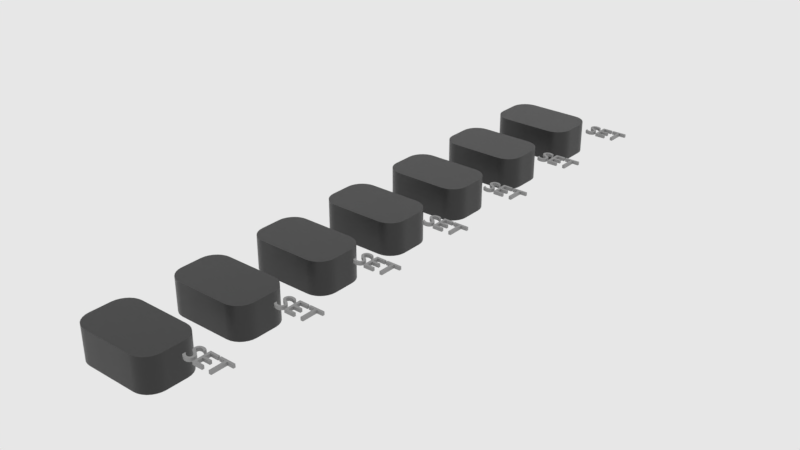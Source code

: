 # Source: f_sidebuttons.blend  (saved by Blender 2.83.18; exported with 4.5.12 LTS)
import bpy
from mathutils import Matrix  # noqa: F401  (used for matrix-valued properties, if any)

bpy.ops.wm.read_factory_settings(use_empty=True)
scene = bpy.context.scene
scene.name = 'main'

# ---- collections
col_collection_1 = bpy.data.collections.new('Collection 1'); scene.collection.children.link(col_collection_1)

# ---- materials (node trees are filled in below, after node groups)
mat_sy_cutter = bpy.data.materials.new('sy_cutter')
mat_sy_dark_matte = bpy.data.materials.new('sy_dark_matte')
mat_sy_dark_matte.roughness = 0.25
mat_sy_lite_matte = bpy.data.materials.new('sy_lite_matte')
mat_sy_lite_matte.roughness = 0.25

# ---- node groups
ng_sy_plastic_001 = bpy.data.node_groups.new('sy_plastic.001', 'ShaderNodeTree')
_s = ng_sy_plastic_001.interface.new_socket(name='Color', in_out='OUTPUT', socket_type='NodeSocketColor')
_s.default_value = (0.01341, 0.01341, 0.01341, 1.0)
_s = ng_sy_plastic_001.interface.new_socket(name='Roughness', in_out='OUTPUT', socket_type='NodeSocketColor')
_s.default_value = (0.0, 0.0, 0.0, 0.0)
_s = ng_sy_plastic_001.interface.new_socket(name='Normal', in_out='OUTPUT', socket_type='NodeSocketVector')
_s.min_value = 0.0
_s.max_value = 0.0
_s = ng_sy_plastic_001.interface.new_socket(name='Color', in_out='INPUT', socket_type='NodeSocketColor')
_s.default_value = (0.01341, 0.01341, 0.01341, 1.0)
_s = ng_sy_plastic_001.interface.new_socket(name='Scale', in_out='INPUT', socket_type='NodeSocketFloat')
_s.default_value = 1.0
_s.min_value = 0.0
_s.max_value = 10.0
_s = ng_sy_plastic_001.interface.new_socket(name='Roughness', in_out='INPUT', socket_type='NodeSocketFloat')
_s.default_value = 1.0
_s.min_value = 0.0
_s.max_value = 3.0
_s = ng_sy_plastic_001.interface.new_socket(name='Bump', in_out='INPUT', socket_type='NodeSocketFloat')
_s.default_value = 1.0
_s.min_value = 0.0
_s.max_value = 1.0
_s = ng_sy_plastic_001.interface.new_socket(name='Normal', in_out='INPUT', socket_type='NodeSocketVector')
_s.min_value = 0.0
_s.max_value = -1.0
_s.hide_value = True
_N = ng_sy_plastic_001.nodes; _L = ng_sy_plastic_001.links
n0 = _N.new('ShaderNodeValToRGB'); n0.name = 'ColorRamp'; n0.location = (258, -72)
while len(n0.color_ramp.elements) > 1: n0.color_ramp.elements.remove(n0.color_ramp.elements[-1])
n0.color_ramp.elements[0].position = 0.004545; n0.color_ramp.elements[0].color = (0.2194, 0.2194, 0.2194, 1.0)
_e = n0.color_ramp.elements.new(0.8182); _e.color = (1.0, 1.0, 1.0, 1.0)
n1 = _N.new('ShaderNodeTexNoise'); n1.name = 'Noise Texture'; n1.location = (55, 153)
n2 = _N.new('ShaderNodeTexNoise'); n2.name = 'Musgrave Texture'; n2.location = (46, -89)
n2.width = 150
n2.normalize = False
n2.inputs[2].default_value = 300.0
n2.inputs[3].default_value = 11.2
n2.inputs[4].default_value = 0.25
n3 = _N.new('ShaderNodeValue'); n3.name = 'Value.001'; n3.location = (-353, -382)
n3.outputs[0].default_value = 0.0
n4 = _N.new('ShaderNodeRGB'); n4.name = 'RGB'; n4.location = (-365, 262)
n4.outputs[0].default_value = (0.01341, 0.01341, 0.01341, 1.0)
n5 = _N.new('ShaderNodeMix'); n5.name = 'Mix.001'; n5.location = (550, 25)
n5.data_type = 'RGBA'
n6 = _N.new('NodeReroute'); n6.name = 'Reroute'; n6.location = (-260, -194)
n6.width = 16
n6.socket_idname = 'NodeSocketFloat'
n7 = _N.new('ShaderNodeValue'); n7.name = 'Value'; n7.location = (-429, -187)
n7.outputs[0].default_value = 1.0
n8 = _N.new('ShaderNodeMath'); n8.name = 'Math'; n8.location = (-147, 40)
n8.operation = 'MULTIPLY'
n8.inputs[1].default_value = 400.0
n8.inputs[2].default_value = 0.0
n9 = _N.new('ShaderNodeMath'); n9.name = 'Math.001'; n9.location = (-150, -131)
n9.operation = 'MULTIPLY'
n9.inputs[1].default_value = 300.0
n9.inputs[2].default_value = 0.0
n10 = _N.new('ShaderNodeMath'); n10.name = 'Math.002'; n10.location = (-146, -320)
n10.operation = 'DIVIDE'
n10.inputs[1].default_value = 10.0
n10.inputs[2].default_value = 0.0
n11 = _N.new('ShaderNodeMath'); n11.name = 'Math.003'; n11.location = (746, 19)
n11.operation = 'MULTIPLY'
n11.inputs[2].default_value = 0.0
n12 = _N.new('NodeGroupInput'); n12.name = 'Group Input'; n12.location = (-627, -4)
n13 = _N.new('ShaderNodeValToRGB'); n13.name = 'ColorRamp.001'; n13.location = (255, 159)
while len(n13.color_ramp.elements) > 1: n13.color_ramp.elements.remove(n13.color_ramp.elements[-1])
n13.color_ramp.elements[0].position = 0.1727; n13.color_ramp.elements[0].color = (0.2194, 0.2194, 0.2194, 1.0)
_e = n13.color_ramp.elements.new(1.0); _e.color = (1.0, 1.0, 1.0, 1.0)
n14 = _N.new('ShaderNodeValue'); n14.name = 'Value.002'; n14.location = (520, 233)
n14.outputs[0].default_value = 1.0
n15 = _N.new('ShaderNodeBump'); n15.name = 'Bump'; n15.location = (721, -216)
n15.inputs[1].default_value = 0.2
n15.inputs[2].default_value = 1.0
n16 = _N.new('NodeGroupOutput'); n16.name = 'Group Output'; n16.location = (990, -11)
_L.new(n1.outputs[0], n13.inputs[0])
_L.new(n5.outputs[2], n11.inputs[0])
_L.new(n13.outputs[0], n5.inputs[6])
_L.new(n0.outputs[0], n5.inputs[7])
_L.new(n2.outputs[0], n0.inputs[0])
_L.new(n15.outputs[0], n16.inputs[2])
_L.new(n5.outputs[2], n15.inputs[3])
_L.new(n8.outputs[0], n1.inputs[2])
_L.new(n9.outputs[0], n2.inputs[0])
_L.new(n10.outputs[0], n15.inputs[0])
_L.new(n12.outputs[0], n16.inputs[0])
_L.new(n12.outputs[4], n15.inputs[4])
_L.new(n11.outputs[0], n16.inputs[1])
_L.new(n7.outputs[0], n6.inputs[0])
_L.new(n12.outputs[1], n8.inputs[0])
_L.new(n12.outputs[1], n9.inputs[0])
_L.new(n12.outputs[3], n10.inputs[0])
_L.new(n12.outputs[2], n11.inputs[1])
n16.is_active_output = True
ng_sy_plastic_002 = bpy.data.node_groups.new('sy_plastic.002', 'ShaderNodeTree')
_s = ng_sy_plastic_002.interface.new_socket(name='Color', in_out='OUTPUT', socket_type='NodeSocketColor')
_s.default_value = (0.01341, 0.01341, 0.01341, 1.0)
_s = ng_sy_plastic_002.interface.new_socket(name='Roughness', in_out='OUTPUT', socket_type='NodeSocketColor')
_s.default_value = (0.0, 0.0, 0.0, 0.0)
_s = ng_sy_plastic_002.interface.new_socket(name='Normal', in_out='OUTPUT', socket_type='NodeSocketVector')
_s.min_value = 0.0
_s.max_value = 0.0
_s = ng_sy_plastic_002.interface.new_socket(name='Color', in_out='INPUT', socket_type='NodeSocketColor')
_s.default_value = (0.01341, 0.01341, 0.01341, 1.0)
_s = ng_sy_plastic_002.interface.new_socket(name='Scale', in_out='INPUT', socket_type='NodeSocketFloat')
_s.default_value = 1.0
_s.min_value = 0.0
_s.max_value = 10.0
_s = ng_sy_plastic_002.interface.new_socket(name='Roughness', in_out='INPUT', socket_type='NodeSocketFloat')
_s.default_value = 1.0
_s.min_value = 0.0
_s.max_value = 3.0
_s = ng_sy_plastic_002.interface.new_socket(name='Bump', in_out='INPUT', socket_type='NodeSocketFloat')
_s.default_value = 1.0
_s.min_value = 0.0
_s.max_value = 1.0
_s = ng_sy_plastic_002.interface.new_socket(name='Normal', in_out='INPUT', socket_type='NodeSocketVector')
_s.min_value = 0.0
_s.max_value = -1.0
_s.hide_value = True
_N = ng_sy_plastic_002.nodes; _L = ng_sy_plastic_002.links
n0 = _N.new('ShaderNodeValToRGB'); n0.name = 'ColorRamp'; n0.location = (258, -72)
while len(n0.color_ramp.elements) > 1: n0.color_ramp.elements.remove(n0.color_ramp.elements[-1])
n0.color_ramp.elements[0].position = 0.004545; n0.color_ramp.elements[0].color = (0.2194, 0.2194, 0.2194, 1.0)
_e = n0.color_ramp.elements.new(0.8182); _e.color = (1.0, 1.0, 1.0, 1.0)
n1 = _N.new('ShaderNodeTexNoise'); n1.name = 'Noise Texture'; n1.location = (55, 153)
n2 = _N.new('ShaderNodeTexNoise'); n2.name = 'Musgrave Texture'; n2.location = (46, -89)
n2.width = 150
n2.normalize = False
n2.inputs[2].default_value = 300.0
n2.inputs[3].default_value = 11.2
n2.inputs[4].default_value = 0.25
n3 = _N.new('ShaderNodeValue'); n3.name = 'Value.001'; n3.location = (-353, -382)
n3.outputs[0].default_value = 0.0
n4 = _N.new('ShaderNodeRGB'); n4.name = 'RGB'; n4.location = (-365, 262)
n4.outputs[0].default_value = (0.01341, 0.01341, 0.01341, 1.0)
n5 = _N.new('ShaderNodeMix'); n5.name = 'Mix.001'; n5.location = (550, 25)
n5.data_type = 'RGBA'
n6 = _N.new('NodeReroute'); n6.name = 'Reroute'; n6.location = (-260, -194)
n6.width = 16
n6.socket_idname = 'NodeSocketFloat'
n7 = _N.new('ShaderNodeValue'); n7.name = 'Value'; n7.location = (-429, -187)
n7.outputs[0].default_value = 1.0
n8 = _N.new('ShaderNodeMath'); n8.name = 'Math'; n8.location = (-147, 40)
n8.operation = 'MULTIPLY'
n8.inputs[1].default_value = 400.0
n8.inputs[2].default_value = 0.0
n9 = _N.new('ShaderNodeMath'); n9.name = 'Math.001'; n9.location = (-150, -131)
n9.operation = 'MULTIPLY'
n9.inputs[1].default_value = 300.0
n9.inputs[2].default_value = 0.0
n10 = _N.new('ShaderNodeMath'); n10.name = 'Math.002'; n10.location = (-146, -320)
n10.operation = 'DIVIDE'
n10.inputs[1].default_value = 10.0
n10.inputs[2].default_value = 0.0
n11 = _N.new('ShaderNodeMath'); n11.name = 'Math.003'; n11.location = (746, 19)
n11.operation = 'MULTIPLY'
n11.inputs[2].default_value = 0.0
n12 = _N.new('NodeGroupInput'); n12.name = 'Group Input'; n12.location = (-627, -4)
n13 = _N.new('ShaderNodeValToRGB'); n13.name = 'ColorRamp.001'; n13.location = (255, 159)
while len(n13.color_ramp.elements) > 1: n13.color_ramp.elements.remove(n13.color_ramp.elements[-1])
n13.color_ramp.elements[0].position = 0.1727; n13.color_ramp.elements[0].color = (0.2194, 0.2194, 0.2194, 1.0)
_e = n13.color_ramp.elements.new(1.0); _e.color = (1.0, 1.0, 1.0, 1.0)
n14 = _N.new('ShaderNodeValue'); n14.name = 'Value.002'; n14.location = (520, 233)
n14.outputs[0].default_value = 1.0
n15 = _N.new('ShaderNodeBump'); n15.name = 'Bump'; n15.location = (721, -216)
n15.inputs[1].default_value = 0.2
n15.inputs[2].default_value = 1.0
n16 = _N.new('NodeGroupOutput'); n16.name = 'Group Output'; n16.location = (990, -11)
_L.new(n1.outputs[0], n13.inputs[0])
_L.new(n5.outputs[2], n11.inputs[0])
_L.new(n13.outputs[0], n5.inputs[6])
_L.new(n0.outputs[0], n5.inputs[7])
_L.new(n2.outputs[0], n0.inputs[0])
_L.new(n15.outputs[0], n16.inputs[2])
_L.new(n5.outputs[2], n15.inputs[3])
_L.new(n8.outputs[0], n1.inputs[2])
_L.new(n9.outputs[0], n2.inputs[0])
_L.new(n10.outputs[0], n15.inputs[0])
_L.new(n12.outputs[0], n16.inputs[0])
_L.new(n12.outputs[4], n15.inputs[4])
_L.new(n11.outputs[0], n16.inputs[1])
_L.new(n7.outputs[0], n6.inputs[0])
_L.new(n12.outputs[1], n8.inputs[0])
_L.new(n12.outputs[1], n9.inputs[0])
_L.new(n12.outputs[3], n10.inputs[0])
_L.new(n12.outputs[2], n11.inputs[1])
n16.is_active_output = True
ng_auto_smooth = bpy.data.node_groups.new('Auto Smooth', 'GeometryNodeTree')
_s = ng_auto_smooth.interface.new_socket(name='Geometry', in_out='OUTPUT', socket_type='NodeSocketGeometry')
_s = ng_auto_smooth.interface.new_socket(name='Geometry', in_out='INPUT', socket_type='NodeSocketGeometry')
_s = ng_auto_smooth.interface.new_socket(name='Angle', in_out='INPUT', socket_type='NodeSocketFloat')
_s.subtype = 'ANGLE'
_s.min_value = 0.0
_s.max_value = 3.142
ng_auto_smooth.is_modifier = True
_N = ng_auto_smooth.nodes; _L = ng_auto_smooth.links
n0 = _N.new('NodeGroupOutput'); n0.name = 'Group Output'; n0.location = (480, -100)
n1 = _N.new('NodeGroupInput'); n1.name = 'Group Input'; n1.location = (-420, -300)
n2 = _N.new('NodeGroupInput'); n2.name = 'Group Input.001'; n2.location = (-60, -100)
n3 = _N.new('GeometryNodeSetShadeSmooth'); n3.name = 'Set Shade Smooth'; n3.location = (120, -100)
n3.domain = 'EDGE'
n4 = _N.new('GeometryNodeSetShadeSmooth'); n4.name = 'Set Shade Smooth.001'; n4.location = (300, -100)
n5 = _N.new('GeometryNodeInputMeshEdgeAngle'); n5.name = 'Edge Angle'; n5.location = (-420, -220)
n6 = _N.new('GeometryNodeInputEdgeSmooth'); n6.name = 'Is Edge Smooth'; n6.location = (-60, -160)
n7 = _N.new('GeometryNodeInputShadeSmooth'); n7.name = 'Is Face Smooth'; n7.location = (-240, -340)
n8 = _N.new('FunctionNodeBooleanMath'); n8.name = 'Boolean Math'; n8.location = (-60, -220)
n9 = _N.new('FunctionNodeCompare'); n9.name = 'Compare'; n9.location = (-240, -180)
n9.operation = 'LESS_EQUAL'
_L.new(n5.outputs[0], n9.inputs[0])
_L.new(n4.outputs[0], n0.inputs[0])
_L.new(n1.outputs[1], n9.inputs[1])
_L.new(n9.outputs[0], n8.inputs[0])
_L.new(n7.outputs[0], n8.inputs[1])
_L.new(n2.outputs[0], n3.inputs[0])
_L.new(n6.outputs[0], n3.inputs[1])
_L.new(n3.outputs[0], n4.inputs[0])
_L.new(n8.outputs[0], n3.inputs[2])
n0.is_active_output = True

# ---- material node trees
mat_sy_cutter.use_nodes = True; mat_sy_cutter.node_tree.nodes.clear()
_N = mat_sy_cutter.node_tree.nodes; _L = mat_sy_cutter.node_tree.links
n0 = _N.new('ShaderNodeBsdfPrincipled'); n0.name = 'Principled BSDF'; n0.location = (10, 300)
n0.distribution = 'GGX'
n0.subsurface_method = 'BURLEY'
n0.inputs[0].default_value = (0.0212, 0.0212, 0.0212, 1.0)
n0.inputs[2].default_value = 0.65
n0.inputs[3].default_value = 1.45
n0.inputs[27].default_value = (0.0, 0.0, 0.0, 1.0)
n0.inputs[28].default_value = 1.0
n1 = _N.new('ShaderNodeOutputMaterial'); n1.name = 'Material Output'; n1.location = (300, 300)
_L.new(n0.outputs[0], n1.inputs[0])
n1.is_active_output = True
mat_sy_dark_matte.use_nodes = True; mat_sy_dark_matte.node_tree.nodes.clear()
_N = mat_sy_dark_matte.node_tree.nodes; _L = mat_sy_dark_matte.node_tree.links
n0 = _N.new('ShaderNodeOutputMaterial'); n0.name = 'Material Output'; n0.location = (1294, 466)
n1 = _N.new('ShaderNodeBsdfPrincipled'); n1.name = 'Principled BSDF'; n1.location = (881, 441)
n1.distribution = 'GGX'
n1.subsurface_method = 'BURLEY'
n1.inputs[3].default_value = 1.45
n1.inputs[9].default_value = (1.0, 0.1, 1.0)
n1.inputs[27].default_value = (0.0, 0.0, 0.0, 1.0)
n1.inputs[28].default_value = 1.0
n2 = _N.new('ShaderNodeGroup'); n2.name = 'Group.001'; n2.location = (494, 235)
n2.width = 183
n2.node_tree = ng_sy_plastic_001
n2.inputs[0].default_value = (0.02166, 0.02166, 0.02166, 1.0)
n2.inputs[1].default_value = 10.0
n2.inputs[2].default_value = 1.0
n2.inputs[3].default_value = 1.0
n2.inputs[4].default_value = (0.0, 0.0, 0.0)
_L.new(n1.outputs[0], n0.inputs[0])
_L.new(n2.outputs[0], n1.inputs[0])
_L.new(n2.outputs[1], n1.inputs[2])
_L.new(n2.outputs[2], n1.inputs[5])
n0.is_active_output = True
mat_sy_lite_matte.use_nodes = True; mat_sy_lite_matte.node_tree.nodes.clear()
_N = mat_sy_lite_matte.node_tree.nodes; _L = mat_sy_lite_matte.node_tree.links
n0 = _N.new('ShaderNodeOutputMaterial'); n0.name = 'Material Output'; n0.location = (1294, 466)
n1 = _N.new('ShaderNodeBsdfPrincipled'); n1.name = 'Principled BSDF'; n1.location = (881, 441)
n1.distribution = 'GGX'
n1.subsurface_method = 'BURLEY'
n1.inputs[3].default_value = 1.45
n1.inputs[9].default_value = (1.0, 0.1, 1.0)
n1.inputs[27].default_value = (0.0, 0.0, 0.0, 1.0)
n1.inputs[28].default_value = 1.0
n2 = _N.new('ShaderNodeGroup'); n2.name = 'Group.001'; n2.location = (487, 183)
n2.width = 183
n2.node_tree = ng_sy_plastic_002
n2.inputs[0].default_value = (0.2818, 0.2818, 0.2818, 1.0)
n2.inputs[1].default_value = 10.0
n2.inputs[2].default_value = 1.0
n2.inputs[3].default_value = 1.0
n2.inputs[4].default_value = (0.0, 0.0, 0.0)
_L.new(n1.outputs[0], n0.inputs[0])
_L.new(n2.outputs[0], n1.inputs[0])
_L.new(n2.outputs[1], n1.inputs[2])
_L.new(n2.outputs[2], n1.inputs[5])
n0.is_active_output = True

# ---- world
world_world = bpy.data.worlds.new('world'); scene.world = world_world
world_world.color = (0.8, 0.8, 0.8)
world_world.use_sun_shadow = False
world_world.sun_shadow_jitter_overblur = 0.0
world_world.cycles.sampling_method = 'MANUAL'
world_world.cycles.homogeneous_volume = True

# ---- meshes
me_plane_341 = bpy.data.meshes.new('Plane.341')
me_plane_341.from_pydata([(-0.2588, -0.7547, 0.0), (0.2588, -0.7547, 0.0), (-0.2588, 0.7547, 0.0), (0.2588, 0.7547, 0.0), (-0.2232, 0.7191, 0.0), (-0.2232, -0.7191, 0.0), (0.2232, -0.7191, 0.0), (0.2232, 0.7191, 0.0), (0.0, 0.0, 0.0)], [], [(5, 4, 2, 0), (6, 5, 0, 1), (7, 6, 1, 3), (4, 7, 3, 2), (5, 6, 8), (6, 7, 8), (7, 4, 8), (4, 5, 8)])
me_plane_341.materials.append(mat_sy_cutter)
me_plane_341.use_remesh_preserve_volume = False
me_plane_341.use_remesh_preserve_attributes = False
me_plane_341.use_mirror_vertex_groups = False
me_plane_341.update()
me_plane_342 = bpy.data.meshes.new('Plane.342')
me_plane_342.from_pydata([(0.07515, -0.6349, 0.057), (0.008151, -0.7019, 0.057), (0.07506, -0.6442, 0.057), (0.07449, -0.6535, 0.057), (0.07306, -0.6627, 0.057), (0.07042, -0.6716, 0.057), (0.06626, -0.68, 0.057), (0.06048, -0.6872, 0.057), (0.0532, -0.693, 0.057), (0.04488, -0.6972, 0.057), (0.03594, -0.6998, 0.057), (0.02675, -0.7013, 0.057), (0.01748, -0.7018, 0.057), (0.008151, 0.7019, 0.057), (0.07515, 0.6349, 0.057), (0.01743, 0.7018, 0.057), (0.02672, 0.7013, 0.057), (0.03591, 0.6998, 0.057), (0.04485, 0.6972, 0.057), (0.05318, 0.693, 0.057), (0.06044, 0.6873, 0.057), (0.06625, 0.68, 0.057), (0.07041, 0.6717, 0.057), (0.07306, 0.6627, 0.057), (0.07448, 0.6535, 0.057), (0.07505, 0.6443, 0.057), (0.07515, -0.6349, -0.057), (0.008151, -0.7019, -0.057), (0.07506, -0.6442, -0.057), (0.07449, -0.6535, -0.057), (0.07306, -0.6627, -0.057), (0.07042, -0.6716, -0.057), (0.06626, -0.68, -0.057), (0.06048, -0.6872, -0.057), (0.0532, -0.693, -0.057), (0.04488, -0.6972, -0.057), (0.03594, -0.6998, -0.057), (0.02675, -0.7013, -0.057), (0.01748, -0.7018, -0.057), (0.008151, 0.7019, -0.057), (0.07515, 0.6349, -0.057), (0.01743, 0.7018, -0.057), (0.02672, 0.7013, -0.057), (0.03591, 0.6998, -0.057), (0.04485, 0.6972, -0.057), (0.05318, 0.693, -0.057), (0.06044, 0.6873, -0.057), (0.06625, 0.68, -0.057), (0.07041, 0.6717, -0.057), (0.07306, 0.6627, -0.057), (0.07448, 0.6535, -0.057), (0.07505, 0.6443, -0.057), (-0.2948, 0.7019, 0.057), (-0.2948, 0.7019, -0.08527), (-0.2948, -0.7019, -0.08527), (-0.2948, -0.7019, 0.057), (-0.1778, -0.7019, 0.057), (-0.155, -0.7019, 0.057), (-0.155, -0.7019, -0.057), (-0.1778, -0.7019, -0.08527), (-0.1778, 0.7019, 0.057), (-0.155, 0.7019, 0.057), (-0.155, 0.7019, -0.057), (-0.1778, 0.7019, -0.08527)], [], [(56, 55, 54, 59), (61, 13, 39, 62), (12, 1, 27, 38), (11, 12, 38, 37), (10, 11, 37, 36), (9, 10, 36, 35), (8, 9, 35, 34), (7, 8, 34, 33), (6, 7, 33, 32), (5, 6, 32, 31), (4, 5, 31, 30), (3, 4, 30, 29), (2, 3, 29, 28), (0, 2, 28, 26), (14, 0, 26, 40), (25, 14, 40, 51), (24, 25, 51, 50), (23, 24, 50, 49), (22, 23, 49, 48), (21, 22, 48, 47), (20, 21, 47, 46), (19, 20, 46, 45), (18, 19, 45, 44), (17, 18, 44, 43), (16, 17, 43, 42), (15, 16, 42, 41), (13, 15, 41, 39), (52, 60, 63, 53), (52, 55, 56, 60), (53, 54, 55, 52), (58, 62, 39, 41, 42, 43, 44, 45, 46, 47, 48, 49, 50, 51, 40, 26, 28, 29, 30, 31, 32, 33, 34, 35, 36, 37, 38, 27), (1, 57, 58, 27), (54, 53, 63, 59), (61, 62, 63, 60), (62, 58, 59, 63), (57, 61, 60, 56), (56, 59, 58, 57), (61, 57, 1, 12, 11, 10, 9, 8, 7, 6, 5, 4, 3, 2, 0, 14, 25, 24, 23, 22, 21, 20, 19, 18, 17, 16, 15, 13)])
me_plane_342.polygons.foreach_set('use_smooth', [True] * 38)
me_plane_342.materials.append(mat_sy_cutter)
me_plane_342.use_remesh_preserve_volume = False
me_plane_342.use_remesh_preserve_attributes = False
me_plane_342.use_mirror_vertex_groups = False
me_plane_342.update()
me_cube_051 = bpy.data.meshes.new('Cube.051')
me_cube_051.from_pydata([(0.01322, 0.5302, -0.07882), (0.04877, 0.5657, -0.07882), (0.02113, 0.5311, -0.07882), (0.02864, 0.5337, -0.07882), (-0.09672, 0.5302, -0.07882), (-0.1323, 0.5657, -0.07882), (-0.1046, 0.5311, -0.07882), (-0.1121, 0.5337, -0.07882), (-0.1189, 0.5379, -0.07882), (-0.1245, 0.5436, -0.07882), (-0.1287, 0.5503, -0.07882), (-0.1314, 0.5578, -0.07882), (-0.1323, 0.5657, -0.009609), (-0.09672, 0.5302, -0.009609), (-0.1314, 0.5578, -0.009609), (-0.1287, 0.5503, -0.009609), (-0.1245, 0.5436, -0.009609), (-0.1189, 0.5379, -0.009609), (-0.1121, 0.5337, -0.009609), (-0.1046, 0.5311, -0.009609), (-0.09672, 0.6442, -0.07882), (-0.1323, 0.6086, -0.07882), (-0.1046, 0.6433, -0.07882), (-0.1121, 0.6407, -0.07882), (-0.1189, 0.6364, -0.07882), (-0.1245, 0.6308, -0.07882), (-0.1287, 0.6241, -0.07882), (-0.1314, 0.6166, -0.07882), (-0.1323, 0.6086, -0.009609), (-0.09672, 0.6442, -0.009609), (-0.1314, 0.6166, -0.009609), (-0.1287, 0.6241, -0.009609), (-0.1245, 0.6308, -0.009609), (-0.1189, 0.6364, -0.009609), (-0.1121, 0.6407, -0.009609), (-0.1046, 0.6433, -0.009609), (0.03538, 0.5379, -0.07882), (0.04101, 0.5436, -0.07882), (0.04525, 0.5503, -0.07882), (0.04787, 0.5578, -0.07882), (0.04877, 0.5657, -0.009609), (0.01322, 0.5302, -0.009609), (0.04787, 0.5578, -0.009609), (0.04525, 0.5503, -0.009609), (0.04101, 0.5436, -0.009609), (0.03538, 0.5379, -0.009609), (0.02864, 0.5337, -0.009609), (0.02113, 0.5311, -0.009609), (0.01322, 0.6442, -0.07882), (0.04877, 0.6086, -0.07882), (0.02113, 0.6433, -0.07882), (0.02864, 0.6407, -0.07882), (0.03538, 0.6364, -0.07882), (0.04101, 0.6308, -0.07882), (0.04525, 0.6241, -0.07882), (0.04787, 0.6166, -0.07882), (0.04877, 0.6086, -0.009609), (0.01322, 0.6442, -0.009609), (0.04787, 0.6166, -0.009609), (0.04525, 0.6241, -0.009609), (0.04101, 0.6308, -0.009609), (0.03538, 0.6364, -0.009609), (0.02864, 0.6407, -0.009609), (0.02113, 0.6433, -0.009609), (-0.02236, 0.5302, -0.07882), (-0.06114, 0.5302, -0.07882), (-0.06114, 0.6442, -0.009609), (-0.02236, 0.6442, -0.009609), (-0.06114, 0.5302, -0.009609), (-0.02236, 0.5302, -0.009609), (-0.06114, 0.6442, -0.07882), (-0.02236, 0.6442, -0.07882), (0.04877, 0.6017, -0.009609), (0.04877, 0.5727, -0.009609), (0.04877, 0.6017, -0.07882), (0.04877, 0.5727, -0.07882), (-0.1323, 0.5727, -0.009609), (-0.1323, 0.6017, -0.009609), (-0.1323, 0.5727, -0.07882), (-0.1323, 0.6017, -0.07882), (-0.02236, 0.5514, -0.009609), (-0.02236, 0.623, -0.009609), (-0.06114, 0.623, -0.009609), (-0.06114, 0.5514, -0.009609)], [], [(83, 68, 69, 80), (22, 23, 34, 35), (70, 20, 29, 66), (5, 12, 76, 78), (69, 41, 47, 46, 45, 44, 43, 42, 40, 73, 80), (23, 24, 33, 34), (24, 25, 32, 33), (20, 22, 35, 29), (67, 81, 72, 56, 58, 59, 60, 61, 62, 63, 57), (39, 1, 40, 42), (38, 39, 42, 43), (51, 62, 61, 52), (52, 61, 60, 53), (68, 83, 76, 12, 14, 15, 16, 17, 18, 19, 13), (4, 13, 19, 6), (6, 19, 18, 7), (7, 18, 17, 8), (8, 17, 16, 9), (9, 16, 15, 10), (10, 15, 14, 11), (11, 14, 12, 5), (55, 58, 56, 49), (25, 26, 31, 32), (26, 27, 30, 31), (36, 37, 44, 45), (37, 38, 43, 44), (27, 21, 28, 30), (2, 3, 46, 47), (0, 2, 47, 41), (71, 67, 57, 48), (54, 59, 58, 55), (48, 57, 63, 50), (53, 60, 59, 54), (3, 36, 45, 46), (66, 29, 35, 34, 33, 32, 31, 30, 28, 77, 82), (21, 79, 77, 28), (65, 68, 13, 4), (49, 56, 72, 74), (50, 63, 62, 51), (66, 82, 81, 67), (70, 66, 67, 71), (68, 65, 64, 69), (64, 0, 41, 69), (74, 72, 73, 75), (78, 76, 77, 79), (81, 82, 83, 80), (76, 83, 82, 77), (80, 73, 72, 81), (1, 75, 73, 40)])
me_cube_051.polygons.foreach_set('use_smooth', [True] * 49)
_k = set([(12, 14), (12, 76), (13, 19), (13, 68), (14, 15), (15, 16), (16, 17), (17, 18), (18, 19), (28, 30), (28, 77), (29, 35), (29, 66), (30, 31), (31, 32), (32, 33), (33, 34), (34, 35), (40, 42), (40, 73), (41, 47), (41, 69), (42, 43), (43, 44), (44, 45), (45, 46), (46, 47), (56, 58), (56, 72), (57, 63), (57, 67), (58, 59), (59, 60), (60, 61), (61, 62), (62, 63), (66, 67), (68, 69), (72, 73), (76, 77)])
me_cube_051.attributes.new('sharp_edge', 'BOOLEAN', 'EDGE').data.foreach_set('value', [ (min(e.vertices), max(e.vertices)) in _k for e in me_cube_051.edges])
_k = {(41, 47): 1.0, (61, 62): 1.0, (30, 31): 1.0, (42, 43): 1.0, (13, 19): 1.0, (18, 19): 1.0, (17, 18): 1.0, (16, 17): 1.0, (15, 16): 1.0, (14, 15): 1.0, (12, 14): 1.0, (28, 30): 1.0, (31, 32): 1.0, (32, 33): 1.0, (34, 35): 1.0, (33, 34): 1.0, (29, 35): 1.0, (46, 47): 1.0, (43, 44): 1.0, (56, 58): 1.0, (62, 63): 1.0, (40, 42): 1.0, (45, 46): 1.0, (59, 60): 1.0, (44, 45): 1.0, (57, 63): 1.0, (60, 61): 1.0, (58, 59): 1.0, (68, 69): 1.0, (66, 67): 1.0, (41, 69): 1.0, (13, 68): 1.0, (29, 66): 1.0, (57, 67): 1.0, (72, 73): 1.0, (76, 77): 1.0, (40, 73): 1.0, (56, 72): 1.0, (28, 77): 1.0, (12, 76): 1.0}
me_cube_051.attributes.new('crease_edge', 'FLOAT', 'EDGE').data.foreach_set('value', [_k.get((min(e.vertices), max(e.vertices)), 0.0) for e in me_cube_051.edges])
_ca = me_cube_051.color_attributes.new('Col', 'BYTE_COLOR', 'CORNER')
_ca.data.foreach_set('color', [0.1946, 0.1946, 0.1946, 1.0, 0.1946, 0.1946, 0.1946, 1.0, 0.1946, 0.1946, 0.1946, 1.0, 0.1946, 0.1946, 0.1946, 1.0, 0.1946, 0.1946, 0.1946, 1.0, 0.1946, 0.1946, 0.1946, 1.0, 0.1946, 0.1946, 0.1946, 1.0, 0.1946, 0.1946, 0.1946, 1.0, 0.1946, 0.1946, 0.1946, 1.0, 0.1946, 0.1946, 0.1946, 1.0, 0.1946, 0.1946, 0.1946, 1.0, 0.1946, 0.1946, 0.1946, 1.0, 0.1946, 0.1946, 0.1946, 1.0, 0.1946, 0.1946, 0.1946, 1.0, 0.1946, 0.1946, 0.1946, 1.0, 0.1946, 0.1946, 0.1946, 1.0, 0.1946, 0.1946, 0.1946, 1.0, 0.1946, 0.1946, 0.1946, 1.0, 0.1946, 0.1946, 0.1946, 1.0, 0.1946, 0.1946, 0.1946, 1.0, 0.1946, 0.1946, 0.1946, 1.0, 0.1946, 0.1946, 0.1946, 1.0, 0.1946, 0.1946, 0.1946, 1.0, 0.1946, 0.1946, 0.1946, 1.0, 0.1946, 0.1946, 0.1946, 1.0, 0.1946, 0.1946, 0.1946, 1.0, 0.1946, 0.1946, 0.1946, 1.0, 0.1946, 0.1946, 0.1946, 1.0, 0.1946, 0.1946, 0.1946, 1.0, 0.1946, 0.1946, 0.1946, 1.0, 0.1946, 0.1946, 0.1946, 1.0, 0.1946, 0.1946, 0.1946, 1.0, 0.1946, 0.1946, 0.1946, 1.0, 0.1946, 0.1946, 0.1946, 1.0, 0.1946, 0.1946, 0.1946, 1.0, 0.1946, 0.1946, 0.1946, 1.0, 0.1946, 0.1946, 0.1946, 1.0, 0.1946, 0.1946, 0.1946, 1.0, 0.1946, 0.1946, 0.1946, 1.0, 0.1946, 0.1946, 0.1946, 1.0, 0.1946, 0.1946, 0.1946, 1.0, 0.1946, 0.1946, 0.1946, 1.0, 0.1946, 0.1946, 0.1946, 1.0, 0.1946, 0.1946, 0.1946, 1.0, 0.1946, 0.1946, 0.1946, 1.0, 0.1946, 0.1946, 0.1946, 1.0, 0.1946, 0.1946, 0.1946, 1.0, 0.1946, 0.1946, 0.1946, 1.0, 0.1946, 0.1946, 0.1946, 1.0, 0.1946, 0.1946, 0.1946, 1.0, 0.1946, 0.1946, 0.1946, 1.0, 0.1946, 0.1946, 0.1946, 1.0, 0.1946, 0.1946, 0.1946, 1.0, 0.1946, 0.1946, 0.1946, 1.0, 0.1946, 0.1946, 0.1946, 1.0, 0.1946, 0.1946, 0.1946, 1.0, 0.1946, 0.1946, 0.1946, 1.0, 0.1946, 0.1946, 0.1946, 1.0, 0.1946, 0.1946, 0.1946, 1.0, 0.1946, 0.1946, 0.1946, 1.0, 0.1946, 0.1946, 0.1946, 1.0, 0.1946, 0.1946, 0.1946, 1.0, 0.1946, 0.1946, 0.1946, 1.0, 0.1946, 0.1946, 0.1946, 1.0, 0.1946, 0.1946, 0.1946, 1.0, 0.1946, 0.1946, 0.1946, 1.0, 0.1946, 0.1946, 0.1946, 1.0, 0.1946, 0.1946, 0.1946, 1.0, 0.1946, 0.1946, 0.1946, 1.0, 0.1946, 0.1946, 0.1946, 1.0, 0.1946, 0.1946, 0.1946, 1.0, 0.1946, 0.1946, 0.1946, 1.0, 0.1946, 0.1946, 0.1946, 1.0, 0.1946, 0.1946, 0.1946, 1.0, 0.1946, 0.1946, 0.1946, 1.0, 0.1946, 0.1946, 0.1946, 1.0, 0.1946, 0.1946, 0.1946, 1.0, 0.1946, 0.1946, 0.1946, 1.0, 0.1946, 0.1946, 0.1946, 1.0, 0.1946, 0.1946, 0.1946, 1.0, 0.1946, 0.1946, 0.1946, 1.0, 0.1946, 0.1946, 0.1946, 1.0, 0.1946, 0.1946, 0.1946, 1.0, 0.1946, 0.1946, 0.1946, 1.0, 0.1946, 0.1946, 0.1946, 1.0, 0.1946, 0.1946, 0.1946, 1.0, 0.1946, 0.1946, 0.1946, 1.0, 0.1946, 0.1946, 0.1946, 1.0, 0.1946, 0.1946, 0.1946, 1.0, 0.1946, 0.1946, 0.1946, 1.0, 0.1946, 0.1946, 0.1946, 1.0, 0.1946, 0.1946, 0.1946, 1.0, 0.1946, 0.1946, 0.1946, 1.0, 0.1946, 0.1946, 0.1946, 1.0, 0.1946, 0.1946, 0.1946, 1.0, 0.1946, 0.1946, 0.1946, 1.0, 0.1946, 0.1946, 0.1946, 1.0, 0.1946, 0.1946, 0.1946, 1.0, 0.1946, 0.1946, 0.1946, 1.0, 0.1946, 0.1946, 0.1946, 1.0, 0.1946, 0.1946, 0.1946, 1.0, 0.1946, 0.1946, 0.1946, 1.0, 0.1946, 0.1946, 0.1946, 1.0, 0.1946, 0.1946, 0.1946, 1.0, 0.1946, 0.1946, 0.1946, 1.0, 0.1946, 0.1946, 0.1946, 1.0, 0.1946, 0.1946, 0.1946, 1.0, 0.1946, 0.1946, 0.1946, 1.0, 0.1946, 0.1946, 0.1946, 1.0, 0.1946, 0.1946, 0.1946, 1.0, 0.1946, 0.1946, 0.1946, 1.0, 0.1946, 0.1946, 0.1946, 1.0, 0.1946, 0.1946, 0.1946, 1.0, 0.1946, 0.1946, 0.1946, 1.0, 0.1946, 0.1946, 0.1946, 1.0, 0.1946, 0.1946, 0.1946, 1.0, 0.1946, 0.1946, 0.1946, 1.0, 0.1946, 0.1946, 0.1946, 1.0, 0.1946, 0.1946, 0.1946, 1.0, 0.1946, 0.1946, 0.1946, 1.0, 0.1946, 0.1946, 0.1946, 1.0, 0.1946, 0.1946, 0.1946, 1.0, 0.1946, 0.1946, 0.1946, 1.0, 0.1946, 0.1946, 0.1946, 1.0, 0.1946, 0.1946, 0.1946, 1.0, 0.1946, 0.1946, 0.1946, 1.0, 0.1946, 0.1946, 0.1946, 1.0, 0.1946, 0.1946, 0.1946, 1.0, 0.1946, 0.1946, 0.1946, 1.0, 0.1946, 0.1946, 0.1946, 1.0, 0.1946, 0.1946, 0.1946, 1.0, 0.1946, 0.1946, 0.1946, 1.0, 0.1946, 0.1946, 0.1946, 1.0, 0.1946, 0.1946, 0.1946, 1.0, 0.1946, 0.1946, 0.1946, 1.0, 0.1946, 0.1946, 0.1946, 1.0, 0.1946, 0.1946, 0.1946, 1.0, 0.1946, 0.1946, 0.1946, 1.0, 0.1946, 0.1946, 0.1946, 1.0, 0.1946, 0.1946, 0.1946, 1.0, 0.1946, 0.1946, 0.1946, 1.0, 0.1946, 0.1946, 0.1946, 1.0, 0.1946, 0.1946, 0.1946, 1.0, 0.1946, 0.1946, 0.1946, 1.0, 0.1946, 0.1946, 0.1946, 1.0, 0.1946, 0.1946, 0.1946, 1.0, 0.1946, 0.1946, 0.1946, 1.0, 0.1946, 0.1946, 0.1946, 1.0, 0.1946, 0.1946, 0.1946, 1.0, 0.1946, 0.1946, 0.1946, 1.0, 0.1946, 0.1946, 0.1946, 1.0, 0.1946, 0.1946, 0.1946, 1.0, 0.1946, 0.1946, 0.1946, 1.0, 0.1946, 0.1946, 0.1946, 1.0, 0.1946, 0.1946, 0.1946, 1.0, 0.1946, 0.1946, 0.1946, 1.0, 0.1946, 0.1946, 0.1946, 1.0, 0.1946, 0.1946, 0.1946, 1.0, 0.1946, 0.1946, 0.1946, 1.0, 0.1946, 0.1946, 0.1946, 1.0, 0.1946, 0.1946, 0.1946, 1.0, 0.1946, 0.1946, 0.1946, 1.0, 0.1946, 0.1946, 0.1946, 1.0, 0.1946, 0.1946, 0.1946, 1.0, 0.1946, 0.1946, 0.1946, 1.0, 0.1946, 0.1946, 0.1946, 1.0, 0.1946, 0.1946, 0.1946, 1.0, 0.1946, 0.1946, 0.1946, 1.0, 0.1946, 0.1946, 0.1946, 1.0, 0.1946, 0.1946, 0.1946, 1.0, 0.1946, 0.1946, 0.1946, 1.0, 0.1946, 0.1946, 0.1946, 1.0, 0.1946, 0.1946, 0.1946, 1.0, 0.1946, 0.1946, 0.1946, 1.0, 0.1946, 0.1946, 0.1946, 1.0, 0.1946, 0.1946, 0.1946, 1.0, 0.1946, 0.1946, 0.1946, 1.0, 0.1946, 0.1946, 0.1946, 1.0, 0.1946, 0.1946, 0.1946, 1.0, 0.1946, 0.1946, 0.1946, 1.0, 0.1946, 0.1946, 0.1946, 1.0, 0.1946, 0.1946, 0.1946, 1.0, 0.1946, 0.1946, 0.1946, 1.0, 0.1946, 0.1946, 0.1946, 1.0, 0.1946, 0.1946, 0.1946, 1.0, 0.1946, 0.1946, 0.1946, 1.0, 0.1946, 0.1946, 0.1946, 1.0, 0.1946, 0.1946, 0.1946, 1.0, 0.1946, 0.1946, 0.1946, 1.0, 0.1946, 0.1946, 0.1946, 1.0, 0.1946, 0.1946, 0.1946, 1.0, 0.1946, 0.1946, 0.1946, 1.0, 0.1946, 0.1946, 0.1946, 1.0, 0.1946, 0.1946, 0.1946, 1.0, 0.1946, 0.1946, 0.1946, 1.0, 0.1946, 0.1946, 0.1946, 1.0, 0.1946, 0.1946, 0.1946, 1.0, 0.1946, 0.1946, 0.1946, 1.0, 0.1946, 0.1946, 0.1946, 1.0, 0.1946, 0.1946, 0.1946, 1.0, 0.1946, 0.1946, 0.1946, 1.0, 0.1946, 0.1946, 0.1946, 1.0, 0.1946, 0.1946, 0.1946, 1.0, 0.1946, 0.1946, 0.1946, 1.0, 0.1946, 0.1946, 0.1946, 1.0, 0.1946, 0.1946, 0.1946, 1.0, 0.1946, 0.1946, 0.1946, 1.0, 0.1946, 0.1946, 0.1946, 1.0, 1.0, 1.0, 1.0, 1.0, 1.0, 1.0, 1.0, 1.0, 1.0, 1.0, 1.0, 1.0, 1.0, 1.0, 1.0, 1.0, 0.1946, 0.1946, 0.1946, 1.0, 0.1946, 0.1946, 0.1946, 1.0, 0.1946, 0.1946, 0.1946, 1.0, 0.1946, 0.1946, 0.1946, 1.0, 0.1946, 0.1946, 0.1946, 1.0, 0.1946, 0.1946, 0.1946, 1.0, 0.1946, 0.1946, 0.1946, 1.0, 0.1946, 0.1946, 0.1946, 1.0, 0.1946, 0.1946, 0.1946, 1.0, 0.1946, 0.1946, 0.1946, 1.0, 0.1946, 0.1946, 0.1946, 1.0, 0.1946, 0.1946, 0.1946, 1.0])
me_cube_051.materials.append(mat_sy_dark_matte)
me_cube_051.use_remesh_preserve_volume = False
me_cube_051.use_remesh_preserve_attributes = False
me_cube_051.use_mirror_vertex_groups = False
me_cube_051.use_paint_bone_selection = False
me_cube_051.use_paint_mask = True
me_cube_051.update()
me_mesh_046 = bpy.data.meshes.new('Mesh.046')
me_mesh_046.from_pydata([(0.1708, 0.5942, 1.512e-05), (0.1405, 0.5942, 1.512e-05), (0.1405, 0.5896, 1.512e-05), (0.153, 0.5896, 1.512e-05), (0.153, 0.558, 1.512e-05), (0.1582, 0.558, 1.512e-05), (0.1582, 0.5896, 1.512e-05), (0.1708, 0.5896, 1.512e-05), (0.1376, 0.5942, 1.512e-05), (0.117, 0.5942, 1.512e-05), (0.117, 0.558, 1.512e-05), (0.138, 0.558, 1.512e-05), (0.138, 0.5627, 1.512e-05), (0.1222, 0.5627, 1.512e-05), (0.1222, 0.5739, 1.512e-05), (0.137, 0.5739, 1.512e-05), (0.137, 0.5786, 1.512e-05), (0.1222, 0.5786, 1.512e-05), (0.1222, 0.5896, 1.512e-05), (0.1376, 0.5896, 1.512e-05), (0.1099, 0.5922, 1.512e-05), (0.1092, 0.5926, 1.512e-05), (0.1086, 0.5929, 1.512e-05), (0.1079, 0.5933, 1.512e-05), (0.1073, 0.5936, 1.512e-05), (0.1066, 0.5938, 1.512e-05), (0.1059, 0.5941, 1.512e-05), (0.1052, 0.5943, 1.512e-05), (0.1046, 0.5944, 1.512e-05), (0.1039, 0.5945, 1.512e-05), (0.1032, 0.5946, 1.512e-05), (0.1025, 0.5947, 1.512e-05), (0.1018, 0.5947, 1.512e-05), (0.1002, 0.5946, 1.512e-05), (0.09869, 0.5944, 1.512e-05), (0.09729, 0.594, 1.512e-05), (0.09601, 0.5935, 1.512e-05), (0.09485, 0.5929, 1.512e-05), (0.09382, 0.5921, 1.512e-05), (0.09293, 0.5912, 1.512e-05), (0.09219, 0.5902, 1.512e-05), (0.0916, 0.589, 1.512e-05), (0.09117, 0.5878, 1.512e-05), (0.0909, 0.5865, 1.512e-05), (0.09082, 0.585, 1.512e-05), (0.09112, 0.5827, 1.512e-05), (0.09198, 0.5808, 1.512e-05), (0.09326, 0.579, 1.512e-05), (0.09488, 0.5775, 1.512e-05), (0.09671, 0.5762, 1.512e-05), (0.09865, 0.575, 1.512e-05), (0.1006, 0.5738, 1.512e-05), (0.1024, 0.5726, 1.512e-05), (0.104, 0.5714, 1.512e-05), (0.1053, 0.57, 1.512e-05), (0.1062, 0.5685, 1.512e-05), (0.1065, 0.5668, 1.512e-05), (0.1064, 0.5663, 1.512e-05), (0.1063, 0.5657, 1.512e-05), (0.1061, 0.5652, 1.512e-05), (0.1059, 0.5647, 1.512e-05), (0.1055, 0.5642, 1.512e-05), (0.105, 0.5637, 1.512e-05), (0.1045, 0.5633, 1.512e-05), (0.1039, 0.5629, 1.512e-05), (0.1032, 0.5626, 1.512e-05), (0.1024, 0.5624, 1.512e-05), (0.1016, 0.5622, 1.512e-05), (0.1006, 0.5622, 1.512e-05), (0.0997, 0.5622, 1.512e-05), (0.09883, 0.5624, 1.512e-05), (0.09797, 0.5625, 1.512e-05), (0.09712, 0.5628, 1.512e-05), (0.09629, 0.5631, 1.512e-05), (0.09547, 0.5636, 1.512e-05), (0.09467, 0.564, 1.512e-05), (0.0939, 0.5646, 1.512e-05), (0.09314, 0.5652, 1.512e-05), (0.09241, 0.5659, 1.512e-05), (0.09171, 0.5666, 1.512e-05), (0.09103, 0.5675, 1.512e-05), (0.09103, 0.5609, 1.512e-05), (0.09179, 0.5603, 1.512e-05), (0.09256, 0.5598, 1.512e-05), (0.09334, 0.5594, 1.512e-05), (0.09413, 0.559, 1.512e-05), (0.09494, 0.5586, 1.512e-05), (0.09576, 0.5583, 1.512e-05), (0.0966, 0.5581, 1.512e-05), (0.09747, 0.5579, 1.512e-05), (0.09835, 0.5577, 1.512e-05), (0.09927, 0.5576, 1.512e-05), (0.1002, 0.5575, 1.512e-05), (0.1012, 0.5575, 1.512e-05), (0.1026, 0.5576, 1.512e-05), (0.104, 0.5579, 1.512e-05), (0.1052, 0.5583, 1.512e-05), (0.1064, 0.5588, 1.512e-05), (0.1075, 0.5595, 1.512e-05), (0.1084, 0.5603, 1.512e-05), (0.1093, 0.5612, 1.512e-05), (0.11, 0.5623, 1.512e-05), (0.1106, 0.5634, 1.512e-05), (0.111, 0.5646, 1.512e-05), (0.1112, 0.566, 1.512e-05), (0.1113, 0.5673, 1.512e-05), (0.111, 0.57, 1.512e-05), (0.1102, 0.5722, 1.512e-05), (0.1089, 0.5741, 1.512e-05), (0.1073, 0.5757, 1.512e-05), (0.1054, 0.5771, 1.512e-05), (0.1035, 0.5783, 1.512e-05), (0.1015, 0.5794, 1.512e-05), (0.09971, 0.5804, 1.512e-05), (0.0981, 0.5815, 1.512e-05), (0.09681, 0.5827, 1.512e-05), (0.09596, 0.5841, 1.512e-05), (0.09565, 0.5857, 1.512e-05), (0.0957, 0.5863, 1.512e-05), (0.09584, 0.5869, 1.512e-05), (0.09607, 0.5875, 1.512e-05), (0.09639, 0.588, 1.512e-05), (0.09679, 0.5884, 1.512e-05), (0.09726, 0.5888, 1.512e-05), (0.0978, 0.5892, 1.512e-05), (0.09841, 0.5895, 1.512e-05), (0.09908, 0.5897, 1.512e-05), (0.0998, 0.5899, 1.512e-05), (0.1006, 0.59, 1.512e-05), (0.1014, 0.59, 1.512e-05), (0.102, 0.59, 1.512e-05), (0.1026, 0.59, 1.512e-05), (0.1033, 0.5899, 1.512e-05), (0.104, 0.5897, 1.512e-05), (0.1047, 0.5895, 1.512e-05), (0.1054, 0.5892, 1.512e-05), (0.1061, 0.5889, 1.512e-05), (0.1069, 0.5885, 1.512e-05), (0.1076, 0.5881, 1.512e-05), (0.1084, 0.5876, 1.512e-05), (0.1091, 0.5869, 1.512e-05), (0.1099, 0.5863, 1.512e-05), (0.1708, 0.4039, 1.512e-05), (0.1405, 0.4039, 1.512e-05), (0.1405, 0.3992, 1.512e-05), (0.153, 0.3992, 1.512e-05), (0.153, 0.3676, 1.512e-05), (0.1582, 0.3676, 1.512e-05), (0.1582, 0.3992, 1.512e-05), (0.1708, 0.3992, 1.512e-05), (0.1376, 0.4039, 1.512e-05), (0.117, 0.4039, 1.512e-05), (0.117, 0.3676, 1.512e-05), (0.138, 0.3676, 1.512e-05), (0.138, 0.3723, 1.512e-05), (0.1222, 0.3723, 1.512e-05), (0.1222, 0.3836, 1.512e-05), (0.137, 0.3836, 1.512e-05), (0.137, 0.3882, 1.512e-05), (0.1222, 0.3882, 1.512e-05), (0.1222, 0.3992, 1.512e-05), (0.1376, 0.3992, 1.512e-05), (0.1099, 0.4018, 1.512e-05), (0.1092, 0.4022, 1.512e-05), (0.1086, 0.4026, 1.512e-05), (0.1079, 0.4029, 1.512e-05), (0.1073, 0.4032, 1.512e-05), (0.1066, 0.4035, 1.512e-05), (0.1059, 0.4037, 1.512e-05), (0.1052, 0.4039, 1.512e-05), (0.1046, 0.4041, 1.512e-05), (0.1039, 0.4042, 1.512e-05), (0.1032, 0.4043, 1.512e-05), (0.1025, 0.4043, 1.512e-05), (0.1018, 0.4043, 1.512e-05), (0.1002, 0.4043, 1.512e-05), (0.09869, 0.404, 1.512e-05), (0.09729, 0.4037, 1.512e-05), (0.09601, 0.4031, 1.512e-05), (0.09485, 0.4025, 1.512e-05), (0.09382, 0.4017, 1.512e-05), (0.09293, 0.4008, 1.512e-05), (0.09219, 0.3998, 1.512e-05), (0.0916, 0.3987, 1.512e-05), (0.09117, 0.3974, 1.512e-05), (0.0909, 0.3961, 1.512e-05), (0.09082, 0.3947, 1.512e-05), (0.09112, 0.3924, 1.512e-05), (0.09198, 0.3904, 1.512e-05), (0.09326, 0.3887, 1.512e-05), (0.09488, 0.3872, 1.512e-05), (0.09671, 0.3859, 1.512e-05), (0.09865, 0.3846, 1.512e-05), (0.1006, 0.3834, 1.512e-05), (0.1024, 0.3823, 1.512e-05), (0.104, 0.381, 1.512e-05), (0.1053, 0.3797, 1.512e-05), (0.1062, 0.3781, 1.512e-05), (0.1065, 0.3764, 1.512e-05), (0.1064, 0.3759, 1.512e-05), (0.1063, 0.3754, 1.512e-05), (0.1061, 0.3748, 1.512e-05), (0.1059, 0.3743, 1.512e-05), (0.1055, 0.3738, 1.512e-05), (0.105, 0.3734, 1.512e-05), (0.1045, 0.3729, 1.512e-05), (0.1039, 0.3726, 1.512e-05), (0.1032, 0.3723, 1.512e-05), (0.1024, 0.372, 1.512e-05), (0.1016, 0.3719, 1.512e-05), (0.1006, 0.3718, 1.512e-05), (0.0997, 0.3719, 1.512e-05), (0.09883, 0.372, 1.512e-05), (0.09797, 0.3722, 1.512e-05), (0.09712, 0.3724, 1.512e-05), (0.09629, 0.3728, 1.512e-05), (0.09547, 0.3732, 1.512e-05), (0.09467, 0.3737, 1.512e-05), (0.0939, 0.3742, 1.512e-05), (0.09314, 0.3748, 1.512e-05), (0.09241, 0.3755, 1.512e-05), (0.09171, 0.3763, 1.512e-05), (0.09103, 0.3771, 1.512e-05), (0.09103, 0.3705, 1.512e-05), (0.09179, 0.37, 1.512e-05), (0.09256, 0.3695, 1.512e-05), (0.09334, 0.369, 1.512e-05), (0.09413, 0.3686, 1.512e-05), (0.09494, 0.3683, 1.512e-05), (0.09576, 0.368, 1.512e-05), (0.0966, 0.3677, 1.512e-05), (0.09747, 0.3675, 1.512e-05), (0.09835, 0.3674, 1.512e-05), (0.09927, 0.3672, 1.512e-05), (0.1002, 0.3672, 1.512e-05), (0.1012, 0.3672, 1.512e-05), (0.1026, 0.3672, 1.512e-05), (0.104, 0.3675, 1.512e-05), (0.1052, 0.3679, 1.512e-05), (0.1064, 0.3684, 1.512e-05), (0.1075, 0.3691, 1.512e-05), (0.1084, 0.3699, 1.512e-05), (0.1093, 0.3709, 1.512e-05), (0.11, 0.3719, 1.512e-05), (0.1106, 0.3731, 1.512e-05), (0.111, 0.3743, 1.512e-05), (0.1112, 0.3756, 1.512e-05), (0.1113, 0.377, 1.512e-05), (0.111, 0.3796, 1.512e-05), (0.1102, 0.3819, 1.512e-05), (0.1089, 0.3837, 1.512e-05), (0.1073, 0.3853, 1.512e-05), (0.1054, 0.3867, 1.512e-05), (0.1035, 0.3879, 1.512e-05), (0.1015, 0.389, 1.512e-05), (0.09971, 0.3901, 1.512e-05), (0.0981, 0.3912, 1.512e-05), (0.09681, 0.3924, 1.512e-05), (0.09596, 0.3938, 1.512e-05), (0.09565, 0.3954, 1.512e-05), (0.0957, 0.396, 1.512e-05), (0.09584, 0.3966, 1.512e-05), (0.09607, 0.3971, 1.512e-05), (0.09639, 0.3976, 1.512e-05), (0.09679, 0.3981, 1.512e-05), (0.09726, 0.3985, 1.512e-05), (0.0978, 0.3988, 1.512e-05), (0.09841, 0.3991, 1.512e-05), (0.09908, 0.3994, 1.512e-05), (0.0998, 0.3995, 1.512e-05), (0.1006, 0.3996, 1.512e-05), (0.1014, 0.3997, 1.512e-05), (0.102, 0.3996, 1.512e-05), (0.1026, 0.3996, 1.512e-05), (0.1033, 0.3995, 1.512e-05), (0.104, 0.3993, 1.512e-05), (0.1047, 0.3991, 1.512e-05), (0.1054, 0.3989, 1.512e-05), (0.1061, 0.3986, 1.512e-05), (0.1069, 0.3982, 1.512e-05), (0.1076, 0.3977, 1.512e-05), (0.1084, 0.3972, 1.512e-05), (0.1091, 0.3966, 1.512e-05), (0.1099, 0.3959, 1.512e-05), (0.1708, 0.2135, 1.512e-05), (0.1405, 0.2135, 1.512e-05), (0.1405, 0.2088, 1.512e-05), (0.153, 0.2088, 1.512e-05), (0.153, 0.1773, 1.512e-05), (0.1582, 0.1773, 1.512e-05), (0.1582, 0.2088, 1.512e-05), (0.1708, 0.2088, 1.512e-05), (0.1376, 0.2135, 1.512e-05), (0.117, 0.2135, 1.512e-05), (0.117, 0.1773, 1.512e-05), (0.138, 0.1773, 1.512e-05), (0.138, 0.1819, 1.512e-05), (0.1222, 0.1819, 1.512e-05), (0.1222, 0.1932, 1.512e-05), (0.137, 0.1932, 1.512e-05), (0.137, 0.1979, 1.512e-05), (0.1222, 0.1979, 1.512e-05), (0.1222, 0.2088, 1.512e-05), (0.1376, 0.2088, 1.512e-05), (0.1099, 0.2114, 1.512e-05), (0.1092, 0.2118, 1.512e-05), (0.1086, 0.2122, 1.512e-05), (0.1079, 0.2125, 1.512e-05), (0.1073, 0.2128, 1.512e-05), (0.1066, 0.2131, 1.512e-05), (0.1059, 0.2133, 1.512e-05), (0.1052, 0.2135, 1.512e-05), (0.1046, 0.2137, 1.512e-05), (0.1039, 0.2138, 1.512e-05), (0.1032, 0.2139, 1.512e-05), (0.1025, 0.214, 1.512e-05), (0.1018, 0.214, 1.512e-05), (0.1002, 0.2139, 1.512e-05), (0.09869, 0.2137, 1.512e-05), (0.09729, 0.2133, 1.512e-05), (0.09601, 0.2128, 1.512e-05), (0.09485, 0.2121, 1.512e-05), (0.09382, 0.2114, 1.512e-05), (0.09293, 0.2105, 1.512e-05), (0.09219, 0.2094, 1.512e-05), (0.0916, 0.2083, 1.512e-05), (0.09117, 0.2071, 1.512e-05), (0.0909, 0.2057, 1.512e-05), (0.09082, 0.2043, 1.512e-05), (0.09112, 0.202, 1.512e-05), (0.09198, 0.2, 1.512e-05), (0.09326, 0.1983, 1.512e-05), (0.09488, 0.1968, 1.512e-05), (0.09671, 0.1955, 1.512e-05), (0.09865, 0.1943, 1.512e-05), (0.1006, 0.1931, 1.512e-05), (0.1024, 0.1919, 1.512e-05), (0.104, 0.1907, 1.512e-05), (0.1053, 0.1893, 1.512e-05), (0.1062, 0.1878, 1.512e-05), (0.1065, 0.186, 1.512e-05), (0.1064, 0.1855, 1.512e-05), (0.1063, 0.185, 1.512e-05), (0.1061, 0.1845, 1.512e-05), (0.1059, 0.184, 1.512e-05), (0.1055, 0.1835, 1.512e-05), (0.105, 0.183, 1.512e-05), (0.1045, 0.1826, 1.512e-05), (0.1039, 0.1822, 1.512e-05), (0.1032, 0.1819, 1.512e-05), (0.1024, 0.1817, 1.512e-05), (0.1016, 0.1815, 1.512e-05), (0.1006, 0.1815, 1.512e-05), (0.0997, 0.1815, 1.512e-05), (0.09883, 0.1816, 1.512e-05), (0.09797, 0.1818, 1.512e-05), (0.09712, 0.1821, 1.512e-05), (0.09629, 0.1824, 1.512e-05), (0.09547, 0.1828, 1.512e-05), (0.09467, 0.1833, 1.512e-05), (0.0939, 0.1839, 1.512e-05), (0.09314, 0.1845, 1.512e-05), (0.09241, 0.1852, 1.512e-05), (0.09171, 0.1859, 1.512e-05), (0.09103, 0.1867, 1.512e-05), (0.09103, 0.1801, 1.512e-05), (0.09179, 0.1796, 1.512e-05), (0.09256, 0.1791, 1.512e-05), (0.09334, 0.1787, 1.512e-05), (0.09413, 0.1783, 1.512e-05), (0.09494, 0.1779, 1.512e-05), (0.09576, 0.1776, 1.512e-05), (0.0966, 0.1774, 1.512e-05), (0.09747, 0.1772, 1.512e-05), (0.09835, 0.177, 1.512e-05), (0.09927, 0.1769, 1.512e-05), (0.1002, 0.1768, 1.512e-05), (0.1012, 0.1768, 1.512e-05), (0.1026, 0.1769, 1.512e-05), (0.104, 0.1771, 1.512e-05), (0.1052, 0.1775, 1.512e-05), (0.1064, 0.1781, 1.512e-05), (0.1075, 0.1788, 1.512e-05), (0.1084, 0.1796, 1.512e-05), (0.1093, 0.1805, 1.512e-05), (0.11, 0.1815, 1.512e-05), (0.1106, 0.1827, 1.512e-05), (0.111, 0.1839, 1.512e-05), (0.1112, 0.1852, 1.512e-05), (0.1113, 0.1866, 1.512e-05), (0.111, 0.1893, 1.512e-05), (0.1102, 0.1915, 1.512e-05), (0.1089, 0.1934, 1.512e-05), (0.1073, 0.195, 1.512e-05), (0.1054, 0.1963, 1.512e-05), (0.1035, 0.1975, 1.512e-05), (0.1015, 0.1986, 1.512e-05), (0.09971, 0.1997, 1.512e-05), (0.0981, 0.2008, 1.512e-05), (0.09681, 0.202, 1.512e-05), (0.09596, 0.2034, 1.512e-05), (0.09565, 0.205, 1.512e-05), (0.0957, 0.2056, 1.512e-05), (0.09584, 0.2062, 1.512e-05), (0.09607, 0.2067, 1.512e-05), (0.09639, 0.2072, 1.512e-05), (0.09679, 0.2077, 1.512e-05), (0.09726, 0.2081, 1.512e-05), (0.0978, 0.2085, 1.512e-05), (0.09841, 0.2088, 1.512e-05), (0.09908, 0.209, 1.512e-05), (0.0998, 0.2092, 1.512e-05), (0.1006, 0.2093, 1.512e-05), (0.1014, 0.2093, 1.512e-05), (0.102, 0.2093, 1.512e-05), (0.1026, 0.2092, 1.512e-05), (0.1033, 0.2091, 1.512e-05), (0.104, 0.209, 1.512e-05), (0.1047, 0.2088, 1.512e-05), (0.1054, 0.2085, 1.512e-05), (0.1061, 0.2082, 1.512e-05), (0.1069, 0.2078, 1.512e-05), (0.1076, 0.2074, 1.512e-05), (0.1084, 0.2068, 1.512e-05), (0.1091, 0.2062, 1.512e-05), (0.1099, 0.2055, 1.512e-05), (0.1708, 0.02314, 1.512e-05), (0.1405, 0.02314, 1.512e-05), (0.1405, 0.01846, 1.512e-05), (0.153, 0.01846, 1.512e-05), (0.153, -0.01309, 1.512e-05), (0.1582, -0.01309, 1.512e-05), (0.1582, 0.01846, 1.512e-05), (0.1708, 0.01846, 1.512e-05), (0.1376, 0.02314, 1.512e-05), (0.117, 0.02314, 1.512e-05), (0.117, -0.01309, 1.512e-05), (0.138, -0.01309, 1.512e-05), (0.138, -0.008415, 1.512e-05), (0.1222, -0.008415, 1.512e-05), (0.1222, 0.002845, 1.512e-05), (0.137, 0.002845, 1.512e-05), (0.137, 0.007519, 1.512e-05), (0.1222, 0.007519, 1.512e-05), (0.1222, 0.01846, 1.512e-05), (0.1376, 0.01846, 1.512e-05), (0.1099, 0.02106, 1.512e-05), (0.1092, 0.02147, 1.512e-05), (0.1086, 0.02184, 1.512e-05), (0.1079, 0.02218, 1.512e-05), (0.1073, 0.02248, 1.512e-05), (0.1066, 0.02275, 1.512e-05), (0.1059, 0.02298, 1.512e-05), (0.1052, 0.02317, 1.512e-05), (0.1046, 0.02333, 1.512e-05), (0.1039, 0.02345, 1.512e-05), (0.1032, 0.02354, 1.512e-05), (0.1025, 0.0236, 1.512e-05), (0.1018, 0.02361, 1.512e-05), (0.1002, 0.02354, 1.512e-05), (0.09869, 0.02331, 1.512e-05), (0.09729, 0.02293, 1.512e-05), (0.09601, 0.02242, 1.512e-05), (0.09485, 0.02177, 1.512e-05), (0.09382, 0.02099, 1.512e-05), (0.09293, 0.02009, 1.512e-05), (0.09219, 0.01907, 1.512e-05), (0.0916, 0.01794, 1.512e-05), (0.09117, 0.01671, 1.512e-05), (0.0909, 0.01537, 1.512e-05), (0.09082, 0.01395, 1.512e-05), (0.09112, 0.01164, 1.512e-05), (0.09198, 0.009664, 1.512e-05), (0.09326, 0.007954, 1.512e-05), (0.09488, 0.006459, 1.512e-05), (0.09671, 0.005124, 1.512e-05), (0.09865, 0.003894, 1.512e-05), (0.1006, 0.002715, 1.512e-05), (0.1024, 0.001533, 1.512e-05), (0.104, 0.0002924, 1.512e-05), (0.1053, -0.001061, 1.512e-05), (0.1062, -0.002582, 1.512e-05), (0.1065, -0.004325, 1.512e-05), (0.1064, -0.004839, 1.512e-05), (0.1063, -0.005364, 1.512e-05), (0.1061, -0.005891, 1.512e-05), (0.1059, -0.006407, 1.512e-05), (0.1055, -0.006902, 1.512e-05), (0.105, -0.007366, 1.512e-05), (0.1045, -0.007788, 1.512e-05), (0.1039, -0.008157, 1.512e-05), (0.1032, -0.008463, 1.512e-05), (0.1024, -0.008695, 1.512e-05), (0.1016, -0.008842, 1.512e-05), (0.1006, -0.008893, 1.512e-05), (0.0997, -0.008855, 1.512e-05), (0.09883, -0.00874, 1.512e-05), (0.09797, -0.00855, 1.512e-05), (0.09712, -0.008285, 1.512e-05), (0.09629, -0.007948, 1.512e-05), (0.09547, -0.007539, 1.512e-05), (0.09467, -0.007059, 1.512e-05), (0.0939, -0.006509, 1.512e-05), (0.09314, -0.005891, 1.512e-05), (0.09241, -0.005205, 1.512e-05), (0.09171, -0.004452, 1.512e-05), (0.09103, -0.003635, 1.512e-05), (0.09103, -0.01022, 1.512e-05), (0.09179, -0.01077, 1.512e-05), (0.09256, -0.01126, 1.512e-05), (0.09334, -0.01171, 1.512e-05), (0.09413, -0.0121, 1.512e-05), (0.09494, -0.01245, 1.512e-05), (0.09576, -0.01275, 1.512e-05), (0.0966, -0.013, 1.512e-05), (0.09747, -0.01321, 1.512e-05), (0.09835, -0.01337, 1.512e-05), (0.09927, -0.01348, 1.512e-05), (0.1002, -0.01355, 1.512e-05), (0.1012, -0.01357, 1.512e-05), (0.1026, -0.01348, 1.512e-05), (0.104, -0.01323, 1.512e-05), (0.1052, -0.01283, 1.512e-05), (0.1064, -0.01228, 1.512e-05), (0.1075, -0.0116, 1.512e-05), (0.1084, -0.01079, 1.512e-05), (0.1093, -0.009855, 1.512e-05), (0.11, -0.008814, 1.512e-05), (0.1106, -0.007674, 1.512e-05), (0.111, -0.006442, 1.512e-05), (0.1112, -0.005128, 1.512e-05), (0.1113, -0.003741, 1.512e-05), (0.111, -0.001091, 1.512e-05), (0.1102, 0.001139, 1.512e-05), (0.1089, 0.003014, 1.512e-05), (0.1073, 0.0046, 1.512e-05), (0.1054, 0.00596, 1.512e-05), (0.1035, 0.007161, 1.512e-05), (0.1015, 0.008266, 1.512e-05), (0.09971, 0.009341, 1.512e-05), (0.0981, 0.01045, 1.512e-05), (0.09681, 0.01166, 1.512e-05), (0.09596, 0.01303, 1.512e-05), (0.09565, 0.01464, 1.512e-05), (0.0957, 0.01526, 1.512e-05), (0.09584, 0.01584, 1.512e-05), (0.09607, 0.01638, 1.512e-05), (0.09639, 0.01689, 1.512e-05), (0.09679, 0.01734, 1.512e-05), (0.09726, 0.01774, 1.512e-05), (0.0978, 0.0181, 1.512e-05), (0.09841, 0.01839, 1.512e-05), (0.09908, 0.01863, 1.512e-05), (0.0998, 0.0188, 1.512e-05), (0.1006, 0.0189, 1.512e-05), (0.1014, 0.01894, 1.512e-05), (0.102, 0.01892, 1.512e-05), (0.1026, 0.01886, 1.512e-05), (0.1033, 0.01876, 1.512e-05), (0.104, 0.01861, 1.512e-05), (0.1047, 0.01841, 1.512e-05), (0.1054, 0.01815, 1.512e-05), (0.1061, 0.01783, 1.512e-05), (0.1069, 0.01744, 1.512e-05), (0.1076, 0.01699, 1.512e-05), (0.1084, 0.01646, 1.512e-05), (0.1091, 0.01586, 1.512e-05), (0.1099, 0.01517, 1.512e-05), (0.1708, -0.1672, 1.512e-05), (0.1405, -0.1672, 1.512e-05), (0.1405, -0.1719, 1.512e-05), (0.153, -0.1719, 1.512e-05), (0.153, -0.2035, 1.512e-05), (0.1582, -0.2035, 1.512e-05), (0.1582, -0.1719, 1.512e-05), (0.1708, -0.1719, 1.512e-05), (0.1376, -0.1672, 1.512e-05), (0.117, -0.1672, 1.512e-05), (0.117, -0.2035, 1.512e-05), (0.138, -0.2035, 1.512e-05), (0.138, -0.1988, 1.512e-05), (0.1222, -0.1988, 1.512e-05), (0.1222, -0.1875, 1.512e-05), (0.137, -0.1875, 1.512e-05), (0.137, -0.1828, 1.512e-05), (0.1222, -0.1828, 1.512e-05), (0.1222, -0.1719, 1.512e-05), (0.1376, -0.1719, 1.512e-05), (0.1099, -0.1693, 1.512e-05), (0.1092, -0.1689, 1.512e-05), (0.1086, -0.1685, 1.512e-05), (0.1079, -0.1682, 1.512e-05), (0.1073, -0.1679, 1.512e-05), (0.1066, -0.1676, 1.512e-05), (0.1059, -0.1674, 1.512e-05), (0.1052, -0.1672, 1.512e-05), (0.1046, -0.167, 1.512e-05), (0.1039, -0.1669, 1.512e-05), (0.1032, -0.1668, 1.512e-05), (0.1025, -0.1668, 1.512e-05), (0.1018, -0.1668, 1.512e-05), (0.1002, -0.1668, 1.512e-05), (0.09869, -0.1671, 1.512e-05), (0.09729, -0.1674, 1.512e-05), (0.09601, -0.1679, 1.512e-05), (0.09485, -0.1686, 1.512e-05), (0.09382, -0.1694, 1.512e-05), (0.09293, -0.1703, 1.512e-05), (0.09219, -0.1713, 1.512e-05), (0.0916, -0.1724, 1.512e-05), (0.09117, -0.1737, 1.512e-05), (0.0909, -0.175, 1.512e-05), (0.09082, -0.1764, 1.512e-05), (0.09112, -0.1787, 1.512e-05), (0.09198, -0.1807, 1.512e-05), (0.09326, -0.1824, 1.512e-05), (0.09488, -0.1839, 1.512e-05), (0.09671, -0.1852, 1.512e-05), (0.09865, -0.1865, 1.512e-05), (0.1006, -0.1876, 1.512e-05), (0.1024, -0.1888, 1.512e-05), (0.104, -0.1901, 1.512e-05), (0.1053, -0.1914, 1.512e-05), (0.1062, -0.1929, 1.512e-05), (0.1065, -0.1947, 1.512e-05), (0.1064, -0.1952, 1.512e-05), (0.1063, -0.1957, 1.512e-05), (0.1061, -0.1963, 1.512e-05), (0.1059, -0.1968, 1.512e-05), (0.1055, -0.1973, 1.512e-05), (0.105, -0.1977, 1.512e-05), (0.1045, -0.1982, 1.512e-05), (0.1039, -0.1985, 1.512e-05), (0.1032, -0.1988, 1.512e-05), (0.1024, -0.1991, 1.512e-05), (0.1016, -0.1992, 1.512e-05), (0.1006, -0.1993, 1.512e-05), (0.0997, -0.1992, 1.512e-05), (0.09883, -0.1991, 1.512e-05), (0.09797, -0.1989, 1.512e-05), (0.09712, -0.1986, 1.512e-05), (0.09629, -0.1983, 1.512e-05), (0.09547, -0.1979, 1.512e-05), (0.09467, -0.1974, 1.512e-05), (0.0939, -0.1969, 1.512e-05), (0.09314, -0.1963, 1.512e-05), (0.09241, -0.1956, 1.512e-05), (0.09171, -0.1948, 1.512e-05), (0.09103, -0.194, 1.512e-05), (0.09103, -0.2006, 1.512e-05), (0.09179, -0.2011, 1.512e-05), (0.09256, -0.2016, 1.512e-05), (0.09334, -0.2021, 1.512e-05), (0.09413, -0.2025, 1.512e-05), (0.09494, -0.2028, 1.512e-05), (0.09576, -0.2031, 1.512e-05), (0.0966, -0.2034, 1.512e-05), (0.09747, -0.2036, 1.512e-05), (0.09835, -0.2037, 1.512e-05), (0.09927, -0.2038, 1.512e-05), (0.1002, -0.2039, 1.512e-05), (0.1012, -0.2039, 1.512e-05), (0.1026, -0.2038, 1.512e-05), (0.104, -0.2036, 1.512e-05), (0.1052, -0.2032, 1.512e-05), (0.1064, -0.2026, 1.512e-05), (0.1075, -0.202, 1.512e-05), (0.1084, -0.2011, 1.512e-05), (0.1093, -0.2002, 1.512e-05), (0.11, -0.1992, 1.512e-05), (0.1106, -0.198, 1.512e-05), (0.111, -0.1968, 1.512e-05), (0.1112, -0.1955, 1.512e-05), (0.1113, -0.1941, 1.512e-05), (0.111, -0.1915, 1.512e-05), (0.1102, -0.1892, 1.512e-05), (0.1089, -0.1873, 1.512e-05), (0.1073, -0.1858, 1.512e-05), (0.1054, -0.1844, 1.512e-05), (0.1035, -0.1832, 1.512e-05), (0.1015, -0.1821, 1.512e-05), (0.09971, -0.181, 1.512e-05), (0.0981, -0.1799, 1.512e-05), (0.09681, -0.1787, 1.512e-05), (0.09596, -0.1773, 1.512e-05), (0.09565, -0.1757, 1.512e-05), (0.0957, -0.1751, 1.512e-05), (0.09584, -0.1745, 1.512e-05), (0.09607, -0.174, 1.512e-05), (0.09639, -0.1735, 1.512e-05), (0.09679, -0.173, 1.512e-05), (0.09726, -0.1726, 1.512e-05), (0.0978, -0.1723, 1.512e-05), (0.09841, -0.172, 1.512e-05), (0.09908, -0.1717, 1.512e-05), (0.0998, -0.1716, 1.512e-05), (0.1006, -0.1715, 1.512e-05), (0.1014, -0.1714, 1.512e-05), (0.102, -0.1714, 1.512e-05), (0.1026, -0.1715, 1.512e-05), (0.1033, -0.1716, 1.512e-05), (0.104, -0.1718, 1.512e-05), (0.1047, -0.172, 1.512e-05), (0.1054, -0.1722, 1.512e-05), (0.1061, -0.1725, 1.512e-05), (0.1069, -0.1729, 1.512e-05), (0.1076, -0.1734, 1.512e-05), (0.1084, -0.1739, 1.512e-05), (0.1091, -0.1745, 1.512e-05), (0.1099, -0.1752, 1.512e-05), (0.1708, -0.3576, 1.512e-05), (0.1405, -0.3576, 1.512e-05), (0.1405, -0.3623, 1.512e-05), (0.153, -0.3623, 1.512e-05), (0.153, -0.3938, 1.512e-05), (0.1582, -0.3938, 1.512e-05), (0.1582, -0.3623, 1.512e-05), (0.1708, -0.3623, 1.512e-05), (0.1376, -0.3576, 1.512e-05), (0.117, -0.3576, 1.512e-05), (0.117, -0.3938, 1.512e-05), (0.138, -0.3938, 1.512e-05), (0.138, -0.3891, 1.512e-05), (0.1222, -0.3891, 1.512e-05), (0.1222, -0.3779, 1.512e-05), (0.137, -0.3779, 1.512e-05), (0.137, -0.3732, 1.512e-05), (0.1222, -0.3732, 1.512e-05), (0.1222, -0.3623, 1.512e-05), (0.1376, -0.3623, 1.512e-05), (0.1099, -0.3597, 1.512e-05), (0.1092, -0.3593, 1.512e-05), (0.1086, -0.3589, 1.512e-05), (0.1079, -0.3585, 1.512e-05), (0.1073, -0.3582, 1.512e-05), (0.1066, -0.358, 1.512e-05), (0.1059, -0.3578, 1.512e-05), (0.1052, -0.3576, 1.512e-05), (0.1046, -0.3574, 1.512e-05), (0.1039, -0.3573, 1.512e-05), (0.1032, -0.3572, 1.512e-05), (0.1025, -0.3571, 1.512e-05), (0.1018, -0.3571, 1.512e-05), (0.1002, -0.3572, 1.512e-05), (0.09869, -0.3574, 1.512e-05), (0.09729, -0.3578, 1.512e-05), (0.09601, -0.3583, 1.512e-05), (0.09485, -0.359, 1.512e-05), (0.09382, -0.3597, 1.512e-05), (0.09293, -0.3606, 1.512e-05), (0.09219, -0.3617, 1.512e-05), (0.0916, -0.3628, 1.512e-05), (0.09117, -0.364, 1.512e-05), (0.0909, -0.3654, 1.512e-05), (0.09082, -0.3668, 1.512e-05), (0.09112, -0.3691, 1.512e-05), (0.09198, -0.3711, 1.512e-05), (0.09326, -0.3728, 1.512e-05), (0.09488, -0.3743, 1.512e-05), (0.09671, -0.3756, 1.512e-05), (0.09865, -0.3768, 1.512e-05), (0.1006, -0.378, 1.512e-05), (0.1024, -0.3792, 1.512e-05), (0.104, -0.3804, 1.512e-05), (0.1053, -0.3818, 1.512e-05), (0.1062, -0.3833, 1.512e-05), (0.1065, -0.3851, 1.512e-05), (0.1064, -0.3856, 1.512e-05), (0.1063, -0.3861, 1.512e-05), (0.1061, -0.3866, 1.512e-05), (0.1059, -0.3871, 1.512e-05), (0.1055, -0.3876, 1.512e-05), (0.105, -0.3881, 1.512e-05), (0.1045, -0.3885, 1.512e-05), (0.1039, -0.3889, 1.512e-05), (0.1032, -0.3892, 1.512e-05), (0.1024, -0.3894, 1.512e-05), (0.1016, -0.3896, 1.512e-05), (0.1006, -0.3896, 1.512e-05), (0.0997, -0.3896, 1.512e-05), (0.09883, -0.3895, 1.512e-05), (0.09797, -0.3893, 1.512e-05), (0.09712, -0.389, 1.512e-05), (0.09629, -0.3887, 1.512e-05), (0.09547, -0.3883, 1.512e-05), (0.09467, -0.3878, 1.512e-05), (0.0939, -0.3872, 1.512e-05), (0.09314, -0.3866, 1.512e-05), (0.09241, -0.3859, 1.512e-05), (0.09171, -0.3852, 1.512e-05), (0.09103, -0.3844, 1.512e-05), (0.09103, -0.3909, 1.512e-05), (0.09179, -0.3915, 1.512e-05), (0.09256, -0.392, 1.512e-05), (0.09334, -0.3924, 1.512e-05), (0.09413, -0.3928, 1.512e-05), (0.09494, -0.3932, 1.512e-05), (0.09576, -0.3935, 1.512e-05), (0.0966, -0.3937, 1.512e-05), (0.09747, -0.3939, 1.512e-05), (0.09835, -0.3941, 1.512e-05), (0.09927, -0.3942, 1.512e-05), (0.1002, -0.3943, 1.512e-05), (0.1012, -0.3943, 1.512e-05), (0.1026, -0.3942, 1.512e-05), (0.104, -0.394, 1.512e-05), (0.1052, -0.3936, 1.512e-05), (0.1064, -0.393, 1.512e-05), (0.1075, -0.3923, 1.512e-05), (0.1084, -0.3915, 1.512e-05), (0.1093, -0.3906, 1.512e-05), (0.11, -0.3895, 1.512e-05), (0.1106, -0.3884, 1.512e-05), (0.111, -0.3872, 1.512e-05), (0.1112, -0.3859, 1.512e-05), (0.1113, -0.3845, 1.512e-05), (0.111, -0.3818, 1.512e-05), (0.1102, -0.3796, 1.512e-05), (0.1089, -0.3777, 1.512e-05), (0.1073, -0.3761, 1.512e-05), (0.1054, -0.3748, 1.512e-05), (0.1035, -0.3736, 1.512e-05), (0.1015, -0.3725, 1.512e-05), (0.09971, -0.3714, 1.512e-05), (0.0981, -0.3703, 1.512e-05), (0.09681, -0.3691, 1.512e-05), (0.09596, -0.3677, 1.512e-05), (0.09565, -0.3661, 1.512e-05), (0.0957, -0.3655, 1.512e-05), (0.09584, -0.3649, 1.512e-05), (0.09607, -0.3643, 1.512e-05), (0.09639, -0.3638, 1.512e-05), (0.09679, -0.3634, 1.512e-05), (0.09726, -0.363, 1.512e-05), (0.0978, -0.3626, 1.512e-05), (0.09841, -0.3623, 1.512e-05), (0.09908, -0.3621, 1.512e-05), (0.0998, -0.3619, 1.512e-05), (0.1006, -0.3618, 1.512e-05), (0.1014, -0.3618, 1.512e-05), (0.102, -0.3618, 1.512e-05), (0.1026, -0.3619, 1.512e-05), (0.1033, -0.362, 1.512e-05), (0.104, -0.3621, 1.512e-05), (0.1047, -0.3623, 1.512e-05), (0.1054, -0.3626, 1.512e-05), (0.1061, -0.3629, 1.512e-05), (0.1069, -0.3633, 1.512e-05), (0.1076, -0.3637, 1.512e-05), (0.1084, -0.3643, 1.512e-05), (0.1091, -0.3649, 1.512e-05), (0.1099, -0.3656, 1.512e-05), (0.1708, -0.548, 1.512e-05), (0.1405, -0.548, 1.512e-05), (0.1405, -0.5526, 1.512e-05), (0.153, -0.5526, 1.512e-05), (0.153, -0.5842, 1.512e-05), (0.1582, -0.5842, 1.512e-05), (0.1582, -0.5526, 1.512e-05), (0.1708, -0.5526, 1.512e-05), (0.1376, -0.548, 1.512e-05), (0.117, -0.548, 1.512e-05), (0.117, -0.5842, 1.512e-05), (0.138, -0.5842, 1.512e-05), (0.138, -0.5795, 1.512e-05), (0.1222, -0.5795, 1.512e-05), (0.1222, -0.5682, 1.512e-05), (0.137, -0.5682, 1.512e-05), (0.137, -0.5636, 1.512e-05), (0.1222, -0.5636, 1.512e-05), (0.1222, -0.5526, 1.512e-05), (0.1376, -0.5526, 1.512e-05), (0.1099, -0.55, 1.512e-05), (0.1092, -0.5496, 1.512e-05), (0.1086, -0.5492, 1.512e-05), (0.1079, -0.5489, 1.512e-05), (0.1073, -0.5486, 1.512e-05), (0.1066, -0.5483, 1.512e-05), (0.1059, -0.5481, 1.512e-05), (0.1052, -0.5479, 1.512e-05), (0.1046, -0.5478, 1.512e-05), (0.1039, -0.5476, 1.512e-05), (0.1032, -0.5475, 1.512e-05), (0.1025, -0.5475, 1.512e-05), (0.1018, -0.5475, 1.512e-05), (0.1002, -0.5476, 1.512e-05), (0.09869, -0.5478, 1.512e-05), (0.09729, -0.5482, 1.512e-05), (0.09601, -0.5487, 1.512e-05), (0.09485, -0.5493, 1.512e-05), (0.09382, -0.5501, 1.512e-05), (0.09293, -0.551, 1.512e-05), (0.09219, -0.552, 1.512e-05), (0.0916, -0.5531, 1.512e-05), (0.09117, -0.5544, 1.512e-05), (0.0909, -0.5557, 1.512e-05), (0.09082, -0.5571, 1.512e-05), (0.09112, -0.5594, 1.512e-05), (0.09198, -0.5614, 1.512e-05), (0.09326, -0.5631, 1.512e-05), (0.09488, -0.5646, 1.512e-05), (0.09671, -0.566, 1.512e-05), (0.09865, -0.5672, 1.512e-05), (0.1006, -0.5684, 1.512e-05), (0.1024, -0.5696, 1.512e-05), (0.104, -0.5708, 1.512e-05), (0.1053, -0.5722, 1.512e-05), (0.1062, -0.5737, 1.512e-05), (0.1065, -0.5754, 1.512e-05), (0.1064, -0.5759, 1.512e-05), (0.1063, -0.5765, 1.512e-05), (0.1061, -0.577, 1.512e-05), (0.1059, -0.5775, 1.512e-05), (0.1055, -0.578, 1.512e-05), (0.105, -0.5785, 1.512e-05), (0.1045, -0.5789, 1.512e-05), (0.1039, -0.5792, 1.512e-05), (0.1032, -0.5796, 1.512e-05), (0.1024, -0.5798, 1.512e-05), (0.1016, -0.5799, 1.512e-05), (0.1006, -0.58, 1.512e-05), (0.0997, -0.5799, 1.512e-05), (0.09883, -0.5798, 1.512e-05), (0.09797, -0.5796, 1.512e-05), (0.09712, -0.5794, 1.512e-05), (0.09629, -0.579, 1.512e-05), (0.09547, -0.5786, 1.512e-05), (0.09467, -0.5781, 1.512e-05), (0.0939, -0.5776, 1.512e-05), (0.09314, -0.577, 1.512e-05), (0.09241, -0.5763, 1.512e-05), (0.09171, -0.5755, 1.512e-05), (0.09103, -0.5747, 1.512e-05), (0.09103, -0.5813, 1.512e-05), (0.09179, -0.5819, 1.512e-05), (0.09256, -0.5824, 1.512e-05), (0.09334, -0.5828, 1.512e-05), (0.09413, -0.5832, 1.512e-05), (0.09494, -0.5835, 1.512e-05), (0.09576, -0.5838, 1.512e-05), (0.0966, -0.5841, 1.512e-05), (0.09747, -0.5843, 1.512e-05), (0.09835, -0.5845, 1.512e-05), (0.09927, -0.5846, 1.512e-05), (0.1002, -0.5846, 1.512e-05), (0.1012, -0.5847, 1.512e-05), (0.1026, -0.5846, 1.512e-05), (0.104, -0.5843, 1.512e-05), (0.1052, -0.5839, 1.512e-05), (0.1064, -0.5834, 1.512e-05), (0.1075, -0.5827, 1.512e-05), (0.1084, -0.5819, 1.512e-05), (0.1093, -0.5809, 1.512e-05), (0.11, -0.5799, 1.512e-05), (0.1106, -0.5788, 1.512e-05), (0.111, -0.5775, 1.512e-05), (0.1112, -0.5762, 1.512e-05), (0.1113, -0.5748, 1.512e-05), (0.111, -0.5722, 1.512e-05), (0.1102, -0.57, 1.512e-05), (0.1089, -0.5681, 1.512e-05), (0.1073, -0.5665, 1.512e-05), (0.1054, -0.5651, 1.512e-05), (0.1035, -0.5639, 1.512e-05), (0.1015, -0.5628, 1.512e-05), (0.09971, -0.5617, 1.512e-05), (0.0981, -0.5606, 1.512e-05), (0.09681, -0.5594, 1.512e-05), (0.09596, -0.5581, 1.512e-05), (0.09565, -0.5565, 1.512e-05), (0.0957, -0.5558, 1.512e-05), (0.09584, -0.5552, 1.512e-05), (0.09607, -0.5547, 1.512e-05), (0.09639, -0.5542, 1.512e-05), (0.09679, -0.5538, 1.512e-05), (0.09726, -0.5533, 1.512e-05), (0.0978, -0.553, 1.512e-05), (0.09841, -0.5527, 1.512e-05), (0.09908, -0.5525, 1.512e-05), (0.0998, -0.5523, 1.512e-05), (0.1006, -0.5522, 1.512e-05), (0.1014, -0.5522, 1.512e-05), (0.102, -0.5522, 1.512e-05), (0.1026, -0.5522, 1.512e-05), (0.1033, -0.5523, 1.512e-05), (0.104, -0.5525, 1.512e-05), (0.1047, -0.5527, 1.512e-05), (0.1054, -0.5529, 1.512e-05), (0.1061, -0.5533, 1.512e-05), (0.1069, -0.5536, 1.512e-05), (0.1076, -0.5541, 1.512e-05), (0.1084, -0.5546, 1.512e-05), (0.1091, -0.5552, 1.512e-05), (0.1099, -0.5559, 1.512e-05)], [], [(3, 7, 2), (572, 573, 574, 571), (6, 7, 3), (802, 803, 804, 805, 806, 807, 808, 809, 810, 811, 812, 813, 814, 815, 816, 817, 818, 819, 820, 821, 822, 823, 824, 825, 826, 827, 828, 829, 830, 831, 832, 833, 834, 835, 836, 837, 838, 839, 840, 841, 842, 843, 844, 845, 846, 847, 848, 849, 850, 851, 730, 731, 732, 733, 734, 735, 736, 737, 738, 739, 740, 741, 742, 743, 744, 745, 746, 747, 748, 749, 750, 751, 752, 753, 754, 755, 756, 757, 758, 759, 760, 761, 762, 763, 764, 765, 766, 767, 768, 769, 770, 771, 772, 773, 774, 775, 776, 777, 778, 779, 780, 781, 782, 783, 784, 785, 786, 787, 788, 789, 790, 791, 792, 793, 794, 795, 796, 797, 798, 799, 800, 801), (10, 11, 12, 13, 14, 15, 16, 17, 18, 19, 8, 9), (430, 431, 432, 429), (4, 5, 6, 3), (704, 705, 706, 707, 708, 709, 588, 589, 590, 591, 592, 593, 594, 595, 596, 597, 598, 599, 600, 601, 602, 603, 604, 605, 606, 607, 608, 609, 610, 611, 612, 613, 614, 615, 616, 617, 618, 619, 620, 621, 622, 623, 624, 625, 626, 627, 628, 629, 630, 631, 632, 633, 634, 635, 636, 637, 638, 639, 640, 641, 642, 643, 644, 645, 646, 647, 648, 649, 650, 651, 652, 653, 654, 655, 656, 657, 658, 659, 660, 661, 662, 663, 664, 665, 666, 667, 668, 669, 670, 671, 672, 673, 674, 675, 676, 677, 678, 679, 680, 681, 682, 683, 684, 685, 686, 687, 688, 689, 690, 691, 692, 693, 694, 695, 696, 697, 698, 699, 700, 701, 702, 703), (145, 149, 144), (148, 149, 145), (156, 157, 158, 159, 160, 161, 150, 151, 152, 153, 154, 155), (267, 268, 269, 270, 271, 272, 273, 274, 275, 276, 277, 278, 279, 280, 281, 282, 283, 162, 163, 164, 165, 166, 167, 168, 169, 170, 171, 172, 173, 174, 175, 176, 177, 178, 179, 180, 181, 182, 183, 184, 185, 186, 187, 188, 189, 190, 191, 192, 193, 194, 195, 196, 197, 198, 199, 200, 201, 202, 203, 204, 205, 206, 207, 208, 209, 210, 211, 212, 213, 214, 215, 216, 217, 218, 219, 220, 221, 222, 223, 224, 225, 226, 227, 228, 229, 230, 231, 232, 233, 234, 235, 236, 237, 238, 239, 240, 241, 242, 243, 244, 245, 246, 247, 248, 249, 250, 251, 252, 253, 254, 255, 256, 257, 258, 259, 260, 261, 262, 263, 264, 265, 266), (862, 863, 864, 865, 866, 867, 868, 869, 870, 871, 860, 861), (882, 883, 884, 885, 886, 887, 888, 889, 890, 891, 892, 893, 894, 895, 896, 897, 898, 899, 900, 901, 902, 903, 904, 905, 906, 907, 908, 909, 910, 911, 912, 913, 914, 915, 916, 917, 918, 919, 920, 921, 922, 923, 924, 925, 926, 927, 928, 929, 930, 931, 932, 933, 934, 935, 936, 937, 938, 939, 940, 941, 942, 943, 944, 945, 946, 947, 948, 949, 950, 951, 952, 953, 954, 955, 956, 957, 958, 959, 960, 961, 962, 963, 964, 965, 966, 967, 968, 969, 970, 971, 972, 973, 974, 975, 976, 977, 978, 979, 980, 981, 982, 983, 984, 985, 986, 987, 988, 989, 990, 991, 992, 993, 872, 873, 874, 875, 876, 877, 878, 879, 880, 881), (2, 7, 0, 1), (854, 859, 852, 853), (287, 291, 286), (856, 857, 858, 855), (290, 291, 287), (292, 293, 294, 295, 296, 297, 298, 299, 300, 301, 302, 303), (424, 425, 304, 305, 306, 307, 308, 309, 310, 311, 312, 313, 314, 315, 316, 317, 318, 319, 320, 321, 322, 323, 324, 325, 326, 327, 328, 329, 330, 331, 332, 333, 334, 335, 336, 337, 338, 339, 340, 341, 342, 343, 344, 345, 346, 347, 348, 349, 350, 351, 352, 353, 354, 355, 356, 357, 358, 359, 360, 361, 362, 363, 364, 365, 366, 367, 368, 369, 370, 371, 372, 373, 374, 375, 376, 377, 378, 379, 380, 381, 382, 383, 384, 385, 386, 387, 388, 389, 390, 391, 392, 393, 394, 395, 396, 397, 398, 399, 400, 401, 402, 403, 404, 405, 406, 407, 408, 409, 410, 411, 412, 413, 414, 415, 416, 417, 418, 419, 420, 421, 422, 423), (712, 717, 710, 711), (429, 433, 428), (432, 433, 429), (440, 441, 442, 443, 444, 445, 434, 435, 436, 437, 438, 439), (543, 544, 545, 546, 547, 548, 549, 550, 551, 552, 553, 554, 555, 556, 557, 558, 559, 560, 561, 562, 563, 564, 565, 566, 567, 446, 447, 448, 449, 450, 451, 452, 453, 454, 455, 456, 457, 458, 459, 460, 461, 462, 463, 464, 465, 466, 467, 468, 469, 470, 471, 472, 473, 474, 475, 476, 477, 478, 479, 480, 481, 482, 483, 484, 485, 486, 487, 488, 489, 490, 491, 492, 493, 494, 495, 496, 497, 498, 499, 500, 501, 502, 503, 504, 505, 506, 507, 508, 509, 510, 511, 512, 513, 514, 515, 516, 517, 518, 519, 520, 521, 522, 523, 524, 525, 526, 527, 528, 529, 530, 531, 532, 533, 534, 535, 536, 537, 538, 539, 540, 541, 542), (570, 575, 568, 569), (571, 575, 570), (288, 289, 290, 287), (574, 575, 571), (576, 577, 578, 579, 580, 581, 582, 583, 584, 585, 586, 587), (428, 433, 426, 427), (286, 291, 284, 285), (713, 717, 712), (716, 717, 713), (723, 724, 725, 726, 727, 728, 729, 718, 719, 720, 721, 722), (144, 149, 142, 143), (146, 147, 148, 145), (855, 859, 854), (714, 715, 716, 713), (858, 859, 855), (30, 31, 32, 33, 34, 35, 36, 37, 38, 39, 40, 41, 42, 43, 44, 45, 46, 47, 48, 49, 50, 51, 52, 53, 54, 55, 56, 57, 58, 59, 60, 61, 62, 63, 64, 65, 66, 67, 68, 69, 70, 71, 72, 73, 74, 75, 76, 77, 78, 79, 80, 81, 82, 83, 84, 85, 86, 87, 88, 89, 90, 91, 92, 93, 94, 95, 96, 97, 98, 99, 100, 101, 102, 103, 104, 105, 106, 107, 108, 109, 110, 111, 112, 113, 114, 115, 116, 117, 118, 119, 120, 121, 122, 123, 124, 125, 126, 127, 128, 129, 130, 131, 132, 133, 134, 135, 136, 137, 138, 139, 140, 141, 20, 21, 22, 23, 24, 25, 26, 27, 28, 29)])
me_mesh_046.materials.append(mat_sy_lite_matte)
me_mesh_046.use_remesh_preserve_volume = False
me_mesh_046.use_remesh_preserve_attributes = False
me_mesh_046.use_mirror_vertex_groups = False
me_mesh_046.update()

# ---- objects
ob_ap_sidebuttonpanelslant_005 = bpy.data.objects.new('AP_sidebuttonpanelslant.005', me_plane_341)
ob_bb_sidebuttonpanelslant_005 = bpy.data.objects.new('BB_sidebuttonpanelslant.005', me_plane_342)
ob_ob_sidebuttonpanelslant_005 = bpy.data.objects.new('OB_sidebuttonpanelslant.005', me_cube_051)
ob_ob_sidebuttonpanelslant1_006 = bpy.data.objects.new('OB_sidebuttonpanelslant1.006', me_mesh_046)

# ---- transforms, parenting, visibility, modifiers, constraints
ob_ap_sidebuttonpanelslant_005.location = (0.0, 0.0, 0.0)
ob_ap_sidebuttonpanelslant_005.hide_render = True
ob_ap_sidebuttonpanelslant_005.visible_camera = False
ob_ap_sidebuttonpanelslant_005.visible_diffuse = False
ob_ap_sidebuttonpanelslant_005.visible_glossy = False
ob_ap_sidebuttonpanelslant_005.visible_transmission = False
ob_ap_sidebuttonpanelslant_005.visible_volume_scatter = False
ob_ap_sidebuttonpanelslant_005.visible_shadow = False
ob_ap_sidebuttonpanelslant_005.display_type = 'WIRE'
ob_ap_sidebuttonpanelslant_005.show_wire = True
ob_ap_sidebuttonpanelslant_005.show_all_edges = True
ob_ap_sidebuttonpanelslant_005.lineart.crease_threshold = 0.0
ob_bb_sidebuttonpanelslant_005.parent = ob_ap_sidebuttonpanelslant_005
ob_bb_sidebuttonpanelslant_005.location = (0.0, 0.0, 0.0)
ob_bb_sidebuttonpanelslant_005.hide_render = True
ob_bb_sidebuttonpanelslant_005.visible_camera = False
ob_bb_sidebuttonpanelslant_005.visible_diffuse = False
ob_bb_sidebuttonpanelslant_005.visible_glossy = False
ob_bb_sidebuttonpanelslant_005.visible_transmission = False
ob_bb_sidebuttonpanelslant_005.visible_volume_scatter = False
ob_bb_sidebuttonpanelslant_005.visible_shadow = False
ob_bb_sidebuttonpanelslant_005.display_type = 'WIRE'
ob_bb_sidebuttonpanelslant_005.show_wire = True
ob_bb_sidebuttonpanelslant_005.show_all_edges = True
ob_bb_sidebuttonpanelslant_005.lineart.crease_threshold = 0.0
_m = ob_bb_sidebuttonpanelslant_005.modifiers.new('Auto Smooth', 'NODES')
_m.node_group = ng_auto_smooth
_gi = [s.identifier for s in ng_auto_smooth.interface.items_tree if s.item_type == 'SOCKET' and s.in_out == 'INPUT']
_m[_gi[1]] = 1.047  # Angle
ob_ob_sidebuttonpanelslant_005.parent = ob_ap_sidebuttonpanelslant_005
ob_ob_sidebuttonpanelslant_005.location = (0.0, 0.0, 0.0)
ob_ob_sidebuttonpanelslant_005.display_type = 'SOLID'
ob_ob_sidebuttonpanelslant_005.lineart.crease_threshold = 0.0
_m = ob_ob_sidebuttonpanelslant_005.modifiers.new('Bevel', 'BEVEL')
_m.width = 0.0068
_m.width_pct = 0.0068
_m.segments = 3
_m.limit_method = 'WEIGHT'
_m.use_clamp_overlap = False
_m.profile = 0.7
_m.spread = 0.0
_m = ob_ob_sidebuttonpanelslant_005.modifiers.new('Array', 'ARRAY')
_m.count = 7
_m.use_constant_offset = True
_m.constant_offset_displace = (0.0, -0.192, 0.0)
_m.use_relative_offset = False
_m = ob_ob_sidebuttonpanelslant_005.modifiers.new('Auto Smooth', 'NODES')
_m.node_group = ng_auto_smooth
_gi = [s.identifier for s in ng_auto_smooth.interface.items_tree if s.item_type == 'SOCKET' and s.in_out == 'INPUT']
_m[_gi[1]] = 1.047  # Angle
ob_ob_sidebuttonpanelslant1_006.parent = ob_ap_sidebuttonpanelslant_005
ob_ob_sidebuttonpanelslant1_006.location = (0.0, 0.0, 0.0)
ob_ob_sidebuttonpanelslant1_006.display_type = 'SOLID'
ob_ob_sidebuttonpanelslant1_006.lineart.crease_threshold = 0.0
_m = ob_ob_sidebuttonpanelslant1_006.modifiers.new('Solidify', 'SOLIDIFY')
_m.thickness = -0.0066
_m.offset = 0.0
_m.use_even_offset = True
_m.use_quality_normals = True
_m.nonmanifold_thickness_mode = 'FIXED'
_m.nonmanifold_merge_threshold = 0.0003

# ---- collection membership
col_collection_1.objects.link(ob_ap_sidebuttonpanelslant_005)
col_collection_1.objects.link(ob_bb_sidebuttonpanelslant_005)
col_collection_1.objects.link(ob_ob_sidebuttonpanelslant_005)
col_collection_1.objects.link(ob_ob_sidebuttonpanelslant1_006)

# ---- scene / render settings (as saved in the file)
scene.frame_start = 1; scene.frame_end = 100; scene.frame_set(1)
scene.render.engine = 'CYCLES'
scene.render.image_settings.color_depth = '16'
scene.render.image_settings.compression = 90
scene.render.resolution_percentage = 50
scene.render.dither_intensity = 0.0
scene.render.use_simplify = True
scene.render.use_persistent_data = True
scene.cycles.use_denoising = False
scene.cycles.samples = 10
scene.cycles.sampling_pattern = 'TABULATED_SOBOL'
scene.cycles.light_sampling_threshold = 0.0
scene.cycles.use_adaptive_sampling = False
scene.cycles.use_light_tree = False
scene.cycles.caustics_reflective = False
scene.cycles.caustics_refractive = False
scene.cycles.blur_glossy = 4.0
scene.cycles.max_bounces = 4
scene.cycles.transmission_bounces = 4
scene.cycles.volume_bounces = 2
scene.cycles.transparent_max_bounces = 4
scene.cycles.use_animated_seed = True
scene.cycles.sample_clamp_direct = 4.0
scene.cycles.sample_clamp_indirect = 2.0
scene.cycles.debug_bvh_type = 'STATIC_BVH'
scene.view_settings.view_transform = 'Standard'
bpy.context.view_layer.update()

# ---- added for rendering (the .blend has no active camera): camera
cam_auto = bpy.data.cameras.new('AutoCamera')
cam_auto.lens = 50.0
cam_auto.sensor_width = 36.0
cam_auto.clip_end = 1000.0
ob_auto_camera = bpy.data.objects.new('AutoCamera', cam_auto)
scene.collection.objects.link(ob_auto_camera)
ob_auto_camera.location = (1.22606, -1.43699, 0.927699)
ob_auto_camera.rotation_euler = (1.09748, -7.21219e-08, 0.694738)
scene.camera = ob_auto_camera
bpy.context.view_layer.update()
